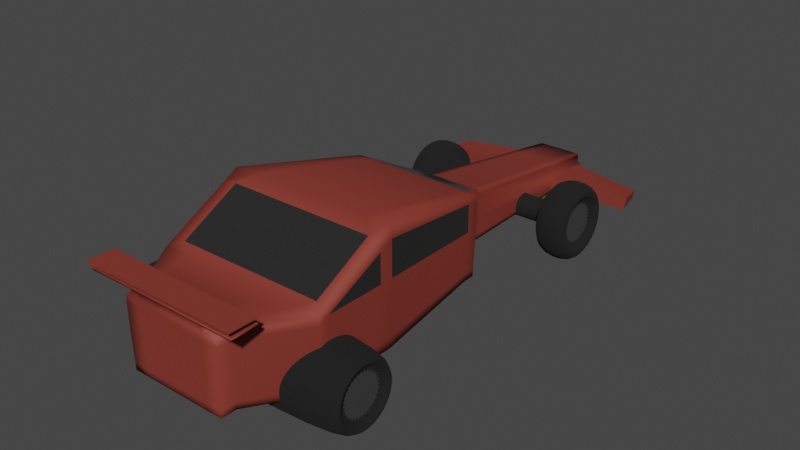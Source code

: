 # Source: racecar.blend  (saved by Blender 3.6.11; exported with 4.5.12 LTS)
import bpy
from mathutils import Matrix  # noqa: F401  (used for matrix-valued properties, if any)

bpy.ops.wm.read_factory_settings(use_empty=True)
scene = bpy.context.scene
scene.name = 'Scene'

# ---- collections
col_collection = bpy.data.collections.new('Collection'); scene.collection.children.link(col_collection)

# ---- materials (node trees are filled in below, after node groups)
mat_material = bpy.data.materials.new('Material')
mat_material.alpha_threshold = 0.0
mat_material.use_transparent_shadow = False
mat_material.roughness = 0.5
mat_material.line_color = (0.0, 0.0, 0.0, 1.0)
mat_material_001 = bpy.data.materials.new('Material.001')
mat_material_001.use_transparent_shadow = False
mat_material_002 = bpy.data.materials.new('Material.002')
mat_material_002.use_transparent_shadow = False
mat_material_003 = bpy.data.materials.new('Material.003')
mat_material_003.use_transparent_shadow = False

# ---- material node trees
mat_material.use_nodes = True; mat_material.node_tree.nodes.clear()
_N = mat_material.node_tree.nodes; _L = mat_material.node_tree.links
n0 = _N.new('ShaderNodeOutputMaterial'); n0.name = 'Material Output'; n0.location = (300, 300)
n1 = _N.new('ShaderNodeBsdfPrincipled'); n1.name = 'Principled BSDF'; n1.location = (10, 300)
n1.distribution = 'GGX'
n1.subsurface_method = 'RANDOM_WALK_SKIN'
n1.inputs[0].default_value = (0.2714, 0.04178, 0.02812, 1.0)
n1.inputs[1].default_value = 0.1811
n1.inputs[2].default_value = 0.685
n1.inputs[3].default_value = 1.45
n1.inputs[27].default_value = (0.0, 0.0, 0.0, 1.0)
n1.inputs[28].default_value = 1.0
_L.new(n1.outputs[0], n0.inputs[0])
n0.is_active_output = True
mat_material_001.use_nodes = True; mat_material_001.node_tree.nodes.clear()
_N = mat_material_001.node_tree.nodes; _L = mat_material_001.node_tree.links
n0 = _N.new('ShaderNodeBsdfPrincipled'); n0.name = 'Principled BSDF'; n0.location = (10, 300)
n0.distribution = 'GGX'
n0.subsurface_method = 'RANDOM_WALK_SKIN'
n0.inputs[0].default_value = (0.007193, 0.007193, 0.007193, 1.0)
n0.inputs[2].default_value = 1.0
n0.inputs[3].default_value = 1.45
n0.inputs[27].default_value = (0.0, 0.0, 0.0, 1.0)
n0.inputs[28].default_value = 1.0
n1 = _N.new('ShaderNodeOutputMaterial'); n1.name = 'Material Output'; n1.location = (300, 300)
_L.new(n0.outputs[0], n1.inputs[0])
n1.is_active_output = True
mat_material_002.use_nodes = True; mat_material_002.node_tree.nodes.clear()
_N = mat_material_002.node_tree.nodes; _L = mat_material_002.node_tree.links
n0 = _N.new('ShaderNodeBsdfPrincipled'); n0.name = 'Principled BSDF'; n0.location = (10, 300)
n0.distribution = 'GGX'
n0.subsurface_method = 'RANDOM_WALK_SKIN'
n0.inputs[0].default_value = (0.4869, 0.4869, 0.4869, 1.0)
n0.inputs[1].default_value = 1.0
n0.inputs[2].default_value = 0.2559
n0.inputs[3].default_value = 1.45
n0.inputs[27].default_value = (0.0, 0.0, 0.0, 1.0)
n0.inputs[28].default_value = 1.0
n1 = _N.new('ShaderNodeOutputMaterial'); n1.name = 'Material Output'; n1.location = (300, 300)
_L.new(n0.outputs[0], n1.inputs[0])
n1.is_active_output = True
mat_material_003.use_nodes = True; mat_material_003.node_tree.nodes.clear()
_N = mat_material_003.node_tree.nodes; _L = mat_material_003.node_tree.links
n0 = _N.new('ShaderNodeBsdfPrincipled'); n0.name = 'Principled BSDF'; n0.location = (10, 300)
n0.distribution = 'GGX'
n0.subsurface_method = 'RANDOM_WALK_SKIN'
n0.inputs[0].default_value = (0.02365, 0.02365, 0.02365, 1.0)
n0.inputs[2].default_value = 0.09055
n0.inputs[3].default_value = 1.45
n0.inputs[27].default_value = (0.0, 0.0, 0.0, 1.0)
n0.inputs[28].default_value = 1.0
n1 = _N.new('ShaderNodeOutputMaterial'); n1.name = 'Material Output'; n1.location = (300, 300)
_L.new(n0.outputs[0], n1.inputs[0])
n1.is_active_output = True

# ---- world
world_world = bpy.data.worlds.new('World'); scene.world = world_world
world_world.use_nodes = True; world_world.node_tree.nodes.clear()
_N = world_world.node_tree.nodes; _L = world_world.node_tree.links
n0 = _N.new('ShaderNodeOutputWorld'); n0.name = 'World Output'; n0.location = (300, 300)
n1 = _N.new('ShaderNodeBackground'); n1.name = 'Background'; n1.location = (10, 300)
n1.inputs[0].default_value = (0.05088, 0.05088, 0.05088, 1.0)
_L.new(n1.outputs[0], n0.inputs[0])
n0.is_active_output = True
world_world.color = (0.05088, 0.05088, 0.05088)
world_world.use_sun_shadow = False
world_world.sun_shadow_jitter_overblur = 0.0

# ---- meshes
me_cube = bpy.data.meshes.new('Cube')
me_cube.from_pydata([(-0.3697, -2.0, 0.2401), (-0.3806, -2.0, 0.7571), (-0.1677, 2.0, 0.2514), (-0.1726, 2.0, 0.4434), (0.3697, -2.0, 0.2401), (0.3806, -2.0, 0.7571), (0.1677, 2.0, 0.2514), (0.1726, 2.0, 0.4434), (-0.1969, 0.6117, 0.2438), (-0.6293, -1.485, 0.2401), (-0.6479, -1.485, 0.7571), (-0.2027, 0.6117, 0.6447), (0.6293, -1.485, 0.2401), (0.1969, 0.6117, 0.2438), (0.2027, 0.6117, 0.6447), (0.6479, -1.485, 0.7571), (-0.491, 0.07433, 0.2409), (-0.6293, -0.8672, 0.2401), (-0.6479, -0.8672, 1.082), (-0.5055, 0.07434, 0.884), (0.6293, -0.8672, 0.2401), (0.491, 0.07434, 0.2409), (0.5055, 0.07433, 0.884), (0.6479, -0.8672, 1.082), (0.1205, 2.0, 0.2514), (-0.1205, 2.0, 0.2514), (-0.1205, 2.0, 0.4434), (0.1205, 2.0, 0.4434), (-0.2657, -2.0, 0.2401), (0.2657, -2.0, 0.2401), (0.2657, -2.0, 0.7571), (-0.2657, -2.0, 0.7571), (-0.1666, 0.6117, 0.6447), (0.1666, 0.6117, 0.6447), (-0.4523, -1.485, 0.7571), (0.4523, -1.485, 0.7571), (0.1415, 0.6117, 0.2438), (-0.1415, 0.6117, 0.2438), (0.4523, -1.485, 0.2401), (-0.4523, -1.485, 0.2401), (0.3529, 0.07434, 0.2409), (-0.3529, 0.07433, 0.2409), (0.4523, -0.8672, 0.2401), (-0.4523, -0.8672, 0.2401), (-0.4154, 0.07434, 0.884), (0.4154, 0.07434, 0.884), (-0.4523, -0.8672, 1.082), (0.4523, -0.8672, 1.082), (-0.3806, -2.0, 0.4986), (-0.1726, 2.0, 0.3474), (0.1726, 2.0, 0.3474), (0.3806, -2.0, 0.4986), (0.2027, 0.6117, 0.4442), (0.6479, -1.485, 0.4986), (-0.6479, -1.485, 0.4986), (-0.2027, 0.6117, 0.4442), (-0.6479, -0.8672, 0.6611), (-0.5055, 0.07434, 0.5625), (0.5055, 0.07434, 0.5625), (0.6479, -0.8672, 0.6611), (0.2657, -2.0, 0.4986), (-0.2657, -2.0, 0.4986), (-0.1205, 2.0, 0.3474), (0.1205, 2.0, 0.3474), (-0.3806, -2.0, 0.7069), (-0.1726, 2.0, 0.4247), (0.1726, 2.0, 0.4247), (0.3806, -2.0, 0.7069), (0.2027, 0.6117, 0.6057), (0.6479, -1.485, 0.7069), (-0.6479, -1.485, 0.7069), (-0.2027, 0.6117, 0.6057), (-0.6479, -0.8672, 1.0), (-0.5055, 0.07434, 0.8216), (0.5055, 0.07433, 0.8216), (0.6479, -0.8672, 1.0), (0.2657, -2.0, 0.7069), (-0.2657, -2.0, 0.7069), (-0.1205, 2.0, 0.4247), (0.1205, 2.0, 0.4247), (-0.1686, 2.0, 0.27), (0.1686, 2.0, 0.27), (0.3718, -2.0, 0.2903), (0.198, 0.6117, 0.2828), (0.6329, -1.485, 0.2903), (-0.6329, -1.485, 0.2903), (-0.198, 0.6117, 0.2828), (-0.6329, -0.8672, 0.3219), (-0.4938, 0.07433, 0.3034), (0.4938, 0.07434, 0.3034), (0.6329, -0.8672, 0.3219), (0.2657, -2.0, 0.2903), (-0.2657, -2.0, 0.2903), (-0.1205, 2.0, 0.27), (0.1205, 2.0, 0.27), (-0.3718, -2.0, 0.2903), (-0.1829, 1.611, 0.499), (0.1777, 1.611, 0.2494), (-0.1777, 1.611, 0.2494), (0.1829, 1.611, 0.499), (-0.1277, 1.611, 0.2494), (0.1277, 1.611, 0.2494), (0.1343, 1.611, 0.499), (-0.1343, 1.611, 0.499), (0.1829, 1.611, 0.3742), (-0.1829, 1.611, 0.3742), (0.1829, 1.611, 0.4748), (-0.1829, 1.611, 0.4748), (-0.1787, 1.611, 0.2736), (0.1787, 1.611, 0.2736), (-0.3697, -1.888, 0.2401), (0.3806, -1.888, 0.7571), (-0.3806, -1.888, 0.7571), (0.3697, -1.888, 0.2401), (0.2657, -1.888, 0.7571), (-0.2657, -1.888, 0.7571), (-0.2657, -1.888, 0.2401), (0.2657, -1.888, 0.2401), (-0.3806, -1.888, 0.4986), (0.3806, -1.888, 0.4986), (-0.3806, -1.888, 0.7069), (0.3806, -1.888, 0.7069), (0.3718, -1.888, 0.2903), (-0.3718, -1.888, 0.2903), (-0.5055, 0.1613, 0.8566), (0.491, 0.1613, 0.2409), (-0.491, 0.1613, 0.2409), (0.5055, 0.1613, 0.8566), (0.4154, 0.1613, 0.8566), (-0.4154, 0.1613, 0.8566), (-0.3529, 0.1613, 0.2409), (0.3529, 0.1613, 0.2409), (0.5055, 0.1613, 0.5488), (-0.5055, 0.1613, 0.5488), (0.5055, 0.1613, 0.7968), (-0.5055, 0.1613, 0.7968), (-0.4938, 0.1613, 0.3007), (0.4938, 0.1613, 0.3007), (-0.2027, 0.5689, 0.6583), (0.1969, 0.5689, 0.2438), (-0.2027, 0.5689, 0.4511), (-0.2027, 0.5689, 0.6181), (-0.198, 0.5689, 0.2841), (-0.1969, 0.5689, 0.2438), (0.2027, 0.5689, 0.6583), (0.1666, 0.5689, 0.6583), (-0.1666, 0.5689, 0.6583), (-0.1415, 0.5689, 0.2438), (0.1415, 0.5689, 0.2438), (0.2027, 0.5689, 0.4511), (0.2027, 0.5689, 0.6181), (0.198, 0.5689, 0.2841), (-0.6293, -0.9682, 0.2401), (0.6479, -0.9682, 1.029), (-0.6479, -0.9682, 1.029), (0.6293, -0.9682, 0.2401), (-0.4523, -0.9682, 0.2401), (0.4523, -0.9682, 0.2401), (0.5565, -0.9682, 1.029), (-0.5565, -0.9682, 1.029), (-0.6479, -0.9682, 0.6345), (0.6479, -0.9682, 0.6345), (-0.6479, -0.9682, 0.9523), (0.6479, -0.9682, 0.9523), (0.6329, -0.9682, 0.3167), (-0.6329, -0.9682, 0.3167), (-0.6293, -1.411, 0.2401), (0.6479, -1.411, 0.7957), (-0.4523, -1.411, 0.2401), (0.4523, -1.411, 0.2401), (0.5565, -1.411, 0.7957), (-0.5565, -1.411, 0.7957), (0.6479, -1.411, 0.5179), (0.6479, -1.411, 0.7418), (0.6329, -1.411, 0.294), (-0.6479, -1.411, 0.7957), (0.6293, -1.411, 0.2401), (-0.6479, -1.411, 0.5179), (-0.6479, -1.411, 0.7418), (-0.6329, -1.411, 0.294), (-0.5055, 0.1613, 0.6139), (-0.6479, -0.8672, 0.7372), (-0.6479, -0.9682, 0.738), (-0.5055, 0.07434, 0.6145), (0.6479, -0.8672, 0.7372), (0.5055, 0.07433, 0.6145), (0.6479, -0.9682, 0.738), (0.5055, 0.1613, 0.6139), (-0.8126, 1.656, 0.3742), (-0.7669, 1.869, 0.3474), (-0.7491, 1.869, 0.27), (0.7669, 1.869, 0.3474), (0.7491, 1.869, 0.27), (-0.7938, 1.656, 0.2736), (0.8126, 1.656, 0.3742), (0.7938, 1.656, 0.2736), (-0.1205, 2.054, 0.3474), (0.1205, 2.054, 0.3474), (-0.1726, 2.054, 0.3474), (0.1726, 2.054, 0.3474), (-0.1686, 2.054, 0.27), (0.1686, 2.054, 0.27), (-0.1205, 2.054, 0.27), (0.1205, 2.054, 0.27), (0.2657, -2.0, 0.8474), (-0.2657, -2.0, 0.8474), (0.2657, -1.888, 0.8474), (-0.2657, -1.888, 0.8474), (0.5823, -2.064, 0.8705), (-0.5823, -2.064, 0.8705), (0.5823, -1.869, 0.8705), (-0.5823, -1.869, 0.8705), (0.5823, -2.064, 0.8825), (-0.5823, -2.064, 0.8825), (0.5823, -1.869, 0.8825), (-0.5823, -1.869, 0.8825), (0.272, -2.012, 0.8825), (-0.272, -2.012, 0.8825), (0.272, -1.921, 0.8825), (-0.272, -1.921, 0.8825), (0.5945, -2.089, 0.9252), (-0.5945, -2.089, 0.9252), (0.5945, -1.89, 0.9252), (-0.5945, -1.89, 0.9252), (0.5945, -2.089, 0.9328), (-0.5945, -2.089, 0.9328), (0.5945, -1.89, 0.9328), (-0.5945, -1.89, 0.9328)], [], [(107, 96, 3, 65), (79, 27, 7, 66), (121, 111, 5, 67), (77, 31, 1, 64), (117, 113, 4, 29), (115, 112, 1, 31), (103, 96, 11, 32), (171, 175, 10, 34), (101, 97, 13, 36), (169, 176, 12, 38), (106, 99, 14, 68), (173, 167, 15, 69), (120, 112, 10, 70), (141, 138, 11, 71), (162, 154, 18, 72), (72, 18, 19, 73), (134, 127, 22, 74), (74, 22, 23, 75), (131, 125, 21, 40), (40, 21, 20, 42), (129, 124, 19, 44), (44, 19, 18, 46), (22, 45, 47, 23), (45, 44, 46, 47), (127, 128, 45, 22), (128, 129, 44, 45), (16, 41, 43, 17), (41, 40, 42, 43), (126, 130, 41, 16), (130, 131, 40, 41), (166, 168, 39, 9), (168, 169, 38, 39), (98, 100, 37, 8), (100, 101, 36, 37), (167, 170, 35, 15), (170, 171, 34, 35), (99, 102, 33, 14), (102, 103, 32, 33), (111, 114, 30, 5), (31, 30, 204, 205), (110, 116, 28, 0), (116, 117, 29, 28), (67, 5, 30, 76), (76, 30, 31, 77), (65, 3, 26, 78), (78, 26, 27, 79), (62, 63, 197, 196), (94, 93, 202, 203), (91, 60, 61, 92), (82, 51, 60, 91), (89, 58, 59, 90), (137, 132, 58, 89), (87, 56, 57, 88), (165, 160, 56, 87), (142, 140, 55, 86), (123, 118, 54, 85), (174, 172, 53, 84), (109, 104, 52, 83), (92, 61, 48, 95), (122, 119, 51, 82), (80, 49, 198, 200), (81, 50, 191, 192), (62, 78, 79, 63), (49, 65, 78, 62), (60, 76, 77, 61), (51, 67, 76, 60), (58, 185, 184, 59), (132, 187, 185, 58), (56, 181, 183, 57), (160, 182, 181, 56), (140, 141, 71, 55), (118, 120, 70, 54), (172, 173, 69, 53), (104, 106, 68, 52), (61, 77, 64, 48), (119, 121, 67, 51), (63, 79, 66, 50), (105, 107, 65, 49), (98, 108, 80, 2), (24, 94, 81, 6), (113, 122, 82, 4), (28, 92, 95, 0), (97, 109, 83, 13), (176, 174, 84, 12), (110, 123, 85, 9), (143, 142, 86, 8), (152, 165, 87, 17), (17, 87, 88, 16), (125, 137, 89, 21), (21, 89, 90, 20), (4, 82, 91, 29), (29, 91, 92, 28), (2, 80, 93, 25), (25, 93, 94, 24), (6, 81, 109, 97), (8, 86, 108, 98), (55, 71, 107, 105), (50, 66, 106, 104), (86, 55, 105, 108), (109, 81, 192, 195), (27, 26, 103, 102), (7, 27, 102, 99), (25, 24, 101, 100), (2, 25, 100, 98), (66, 7, 99, 106), (24, 6, 97, 101), (26, 3, 96, 103), (71, 11, 96, 107), (0, 95, 123, 110), (12, 84, 122, 113), (53, 69, 121, 119), (48, 64, 120, 118), (84, 53, 119, 122), (95, 48, 118, 123), (39, 38, 117, 116), (9, 39, 116, 110), (35, 34, 115, 114), (15, 35, 114, 111), (64, 1, 112, 120), (34, 10, 112, 115), (38, 12, 113, 117), (69, 15, 111, 121), (139, 151, 137, 125), (16, 88, 136, 126), (57, 183, 180, 133), (149, 150, 187, 132), (88, 57, 133, 136), (151, 149, 132, 137), (147, 148, 131, 130), (143, 147, 130, 126), (145, 146, 129, 128), (144, 145, 128, 127), (146, 138, 124, 129), (148, 139, 125, 131), (150, 144, 127, 134), (73, 19, 124, 135), (68, 14, 144, 150), (36, 13, 139, 148), (32, 11, 138, 146), (14, 33, 145, 144), (33, 32, 146, 145), (8, 37, 147, 143), (37, 36, 148, 147), (83, 52, 149, 151), (52, 68, 150, 149), (13, 83, 151, 139), (126, 136, 142, 143), (133, 180, 141, 140), (136, 133, 140, 142), (135, 124, 138, 141), (166, 179, 165, 152), (20, 90, 164, 155), (59, 184, 186, 161), (177, 178, 182, 160), (90, 59, 161, 164), (179, 177, 160, 165), (47, 46, 159, 158), (23, 47, 158, 153), (43, 42, 157, 156), (17, 43, 156, 152), (178, 175, 154, 162), (75, 23, 153, 163), (42, 20, 155, 157), (46, 18, 154, 159), (70, 10, 175, 178), (85, 54, 177, 179), (54, 70, 178, 177), (9, 85, 179, 166), (155, 164, 174, 176), (161, 186, 173, 172), (164, 161, 172, 174), (158, 159, 171, 170), (153, 158, 170, 167), (156, 157, 169, 168), (152, 156, 168, 166), (163, 153, 167, 173), (157, 155, 176, 169), (159, 154, 175, 171), (183, 181, 72, 73), (182, 178, 162), (141, 180, 135), (181, 182, 162, 72), (180, 183, 73, 135), (186, 184, 75, 163), (187, 150, 134), (173, 186, 163), (185, 187, 134, 74), (184, 185, 74, 75), (193, 188, 189, 190), (192, 191, 194, 195), (108, 105, 188, 193), (105, 49, 189, 188), (49, 80, 190, 189), (104, 109, 195, 194), (50, 104, 194, 191), (80, 108, 193, 190), (202, 196, 197, 203), (200, 198, 196, 202), (203, 197, 199, 201), (50, 81, 201, 199), (63, 50, 199, 197), (93, 80, 200, 202), (49, 62, 196, 198), (81, 94, 203, 201), (206, 207, 211, 210), (30, 114, 206, 204), (114, 115, 207, 206), (115, 31, 205, 207), (211, 209, 213, 215), (204, 206, 210, 208), (207, 205, 209, 211), (205, 204, 208, 209), (215, 213, 217, 219), (209, 208, 212, 213), (210, 211, 215, 214), (208, 210, 214, 212), (218, 219, 223, 222), (213, 212, 216, 217), (214, 215, 219, 218), (212, 214, 218, 216), (222, 223, 227, 226), (216, 218, 222, 220), (219, 217, 221, 223), (217, 216, 220, 221), (226, 227, 225, 224), (220, 222, 226, 224), (223, 221, 225, 227), (221, 220, 224, 225)])
me_cube.polygons.foreach_set('use_smooth', [1, 1, 1, 1, 1, 1, 1, 1, 1, 1, 1, 1, 1, 1, 1, 1, 1, 1, 1, 1, 1, 1, 1, 1, 1, 1, 1, 1, 1, 1, 1, 1, 1, 1, 1, 1, 1, 1, 1, 1, 1, 1, 1, 1, 1, 1, 1, 1, 1, 1, 1, 1, 1, 1, 1, 1, 1, 1, 1, 1, 0, 0, 1, 1, 1, 1, 1, 1, 1, 1, 1, 1, 1, 1, 1, 1, 1, 1, 1, 1, 1, 1, 1, 1, 1, 1, 1, 1, 1, 1, 1, 1, 1, 1, 1, 1, 1, 1, 1, 0, 1, 1, 1, 1, 1, 1, 1, 1, 1, 1, 1, 1, 1, 1, 1, 1, 1, 1, 1, 1, 1, 1, 1, 1, 1, 1, 1, 1, 1, 1, 1, 1, 1, 1, 1, 1, 1, 1, 1, 1, 1, 1, 1, 1, 1, 1, 1, 1, 1, 1, 1, 1, 1, 1, 1, 1, 1, 1, 1, 1, 1, 1, 1, 1, 1, 1, 1, 1, 1, 1, 1, 1, 1, 1, 1, 1, 1, 1, 1, 1, 1, 1, 1, 1, 1, 1, 1, 1, 0, 0, 0, 0, 0, 0, 0, 0, 1, 1, 1, 0, 1, 1, 1, 1, 1, 1, 1, 1, 1, 1, 1, 1, 0, 1, 1, 1, 0, 0, 0, 0, 0, 0, 0, 0, 0, 0, 0, 0])
me_cube.polygons.foreach_set('material_index', [0, 0, 0, 0, 0, 0, 0, 0, 0, 0, 0, 0, 0, 0, 0, 0, 0, 0, 0, 0, 0, 0, 0, 0, 0, 0, 0, 0, 0, 0, 0, 0, 0, 0, 0, 0, 0, 0, 0, 0, 0, 0, 0, 0, 0, 0, 0, 0, 0, 0, 0, 0, 0, 0, 0, 0, 0, 0, 0, 0, 0, 0, 0, 0, 0, 0, 0, 0, 0, 0, 0, 0, 0, 0, 0, 0, 0, 0, 0, 0, 0, 0, 0, 0, 0, 0, 0, 0, 0, 0, 0, 0, 0, 0, 0, 0, 0, 0, 0, 0, 0, 0, 0, 0, 0, 0, 0, 0, 0, 0, 0, 0, 0, 0, 0, 0, 0, 0, 0, 0, 0, 0, 0, 0, 0, 0, 0, 0, 0, 0, 3, 0, 0, 0, 0, 0, 0, 0, 0, 0, 0, 0, 0, 0, 0, 0, 0, 0, 0, 0, 0, 0, 0, 0, 0, 0, 0, 0, 0, 0, 0, 0, 0, 0, 0, 0, 0, 0, 0, 0, 0, 3, 0, 0, 0, 0, 0, 0, 3, 3, 3, 0, 0, 0, 3, 3, 0, 3, 0, 0, 0, 0, 0, 0, 0, 0, 0, 0, 0, 0, 0, 0, 0, 0, 0, 0, 0, 0, 0, 0, 0, 0, 0, 0, 0, 0, 0, 0, 0, 0, 0, 0, 0, 0, 0, 0, 0, 0])
_uv = me_cube.uv_layers.new(name='UVMap')
_uv.uv.foreach_set('vector', [0.5767, 0.2215, 0.5983, 0.2215, 0.5845, 0.25, 0.5641, 0.25, 0.5641, 0.4167, 0.5845, 0.4167, 0.5845, 0.5, 0.5641, 0.5, 0.6007, 0.7353, 0.625, 0.7353, 0.625, 0.75, 0.6007, 0.75, 0.6007, 0.9167, 0.625, 0.9167, 0.625, 1.0, 0.6007, 1.0, 0.2917, 0.7353, 0.375, 0.7353, 0.375, 0.75, 0.2917, 0.75, 0.7917, 0.7353, 0.875, 0.7353, 0.875, 0.75, 0.7917, 0.75, 0.7828, 0.5285, 0.875, 0.5285, 0.875, 0.5833, 0.7917, 0.5833, 0.7917, 0.6771, 0.875, 0.6771, 0.875, 0.6822, 0.7917, 0.6822, 0.2917, 0.5285, 0.375, 0.5285, 0.375, 0.5833, 0.2917, 0.5833, 0.2917, 0.6771, 0.375, 0.6771, 0.375, 0.6822, 0.2917, 0.6822, 0.5767, 0.5285, 0.5983, 0.5285, 0.625, 0.5833, 0.6007, 0.5833, 0.6007, 0.6771, 0.625, 0.6771, 0.625, 0.6822, 0.6007, 0.6822, 0.6007, 0.01475, 0.625, 0.01475, 0.625, 0.06777, 0.6007, 0.06777, 0.6007, 0.1646, 0.625, 0.1646, 0.625, 0.1667, 0.6007, 0.1667, 0.6007, 0.104, 0.625, 0.104, 0.625, 0.1111, 0.6007, 0.1111, 0.6007, 0.1111, 0.625, 0.1111, 0.625, 0.1292, 0.6007, 0.1292, 0.6007, 0.6166, 0.625, 0.6166, 0.625, 0.6208, 0.6007, 0.6208, 0.6007, 0.6208, 0.625, 0.6208, 0.625, 0.6389, 0.6007, 0.6389, 0.2917, 0.6166, 0.375, 0.6166, 0.375, 0.6208, 0.2917, 0.6208, 0.2917, 0.6208, 0.375, 0.6208, 0.375, 0.6389, 0.2917, 0.6389, 0.7917, 0.6166, 0.875, 0.6166, 0.875, 0.6208, 0.7917, 0.6208, 0.7917, 0.6208, 0.875, 0.6208, 0.875, 0.6389, 0.7917, 0.6389, 0.625, 0.6208, 0.7083, 0.6208, 0.7083, 0.6389, 0.625, 0.6389, 0.7083, 0.6208, 0.7917, 0.6208, 0.7917, 0.6389, 0.7083, 0.6389, 0.625, 0.6166, 0.7083, 0.6166, 0.7083, 0.6208, 0.625, 0.6208, 0.7083, 0.6166, 0.7917, 0.6166, 0.7917, 0.6208, 0.7083, 0.6208, 0.125, 0.6208, 0.2083, 0.6208, 0.2083, 0.6389, 0.125, 0.6389, 0.2083, 0.6208, 0.2917, 0.6208, 0.2917, 0.6389, 0.2083, 0.6389, 0.125, 0.6166, 0.2083, 0.6166, 0.2083, 0.6208, 0.125, 0.6208, 0.2083, 0.6166, 0.2917, 0.6166, 0.2917, 0.6208, 0.2083, 0.6208, 0.125, 0.6771, 0.2083, 0.6771, 0.2083, 0.6822, 0.125, 0.6822, 0.2083, 0.6771, 0.2917, 0.6771, 0.2917, 0.6822, 0.2083, 0.6822, 0.125, 0.5285, 0.2083, 0.5285, 0.2083, 0.5833, 0.125, 0.5833, 0.2083, 0.5285, 0.2917, 0.5285, 0.2917, 0.5833, 0.2083, 0.5833, 0.625, 0.6771, 0.7083, 0.6771, 0.7083, 0.6822, 0.625, 0.6822, 0.7083, 0.6771, 0.7917, 0.6771, 0.7917, 0.6822, 0.7083, 0.6822, 0.5983, 0.5285, 0.6906, 0.5285, 0.7083, 0.5833, 0.625, 0.5833, 0.6906, 0.5285, 0.7828, 0.5285, 0.7917, 0.5833, 0.7083, 0.5833, 0.625, 0.7353, 0.7083, 0.7353, 0.7083, 0.75, 0.625, 0.75, 0.625, 0.9167, 0.625, 0.8333, 0.625, 0.8333, 0.625, 0.9167, 0.125, 0.7353, 0.2083, 0.7353, 0.2083, 0.75, 0.125, 0.75, 0.2083, 0.7353, 0.2917, 0.7353, 0.2917, 0.75, 0.2083, 0.75, 0.6007, 0.75, 0.625, 0.75, 0.625, 0.8333, 0.6007, 0.8333, 0.6007, 0.8333, 0.625, 0.8333, 0.625, 0.9167, 0.6007, 0.9167, 0.5641, 0.25, 0.5845, 0.25, 0.5845, 0.3333, 0.5641, 0.3333, 0.5641, 0.3333, 0.5845, 0.3333, 0.5845, 0.4167, 0.5641, 0.4167, 0.4797, 0.3333, 0.4797, 0.4167, 0.4797, 0.4167, 0.4797, 0.3333, 0.3953, 0.4167, 0.3953, 0.3333, 0.3953, 0.3333, 0.3953, 0.4167, 0.3993, 0.8333, 0.5, 0.8333, 0.5, 0.9167, 0.3993, 0.9167, 0.3993, 0.75, 0.5, 0.75, 0.5, 0.8333, 0.3993, 0.8333, 0.3993, 0.6208, 0.5, 0.6208, 0.5, 0.6389, 0.3993, 0.6389, 0.3993, 0.6166, 0.5, 0.6166, 0.5, 0.6208, 0.3993, 0.6208, 0.3993, 0.1111, 0.5, 0.1111, 0.5, 0.1292, 0.3993, 0.1292, 0.3993, 0.104, 0.5, 0.104, 0.5, 0.1111, 0.3993, 0.1111, 0.3993, 0.1646, 0.5, 0.1646, 0.5, 0.1667, 0.3993, 0.1667, 0.3993, 0.01475, 0.5, 0.01475, 0.5, 0.06777, 0.3993, 0.06777, 0.3993, 0.6771, 0.5, 0.6771, 0.5, 0.6822, 0.3993, 0.6822, 0.3967, 0.5285, 0.4867, 0.5285, 0.5, 0.5833, 0.3993, 0.5833, 0.3993, 0.9167, 0.5, 0.9167, 0.5, 1.0, 0.3993, 1.0, 0.3993, 0.7353, 0.5, 0.7353, 0.5, 0.75, 0.3993, 0.75, 0.3953, 0.25, 0.4797, 0.25, 0.4797, 0.25, 0.3953, 0.25, 0.3953, 0.5, 0.4797, 0.5, 0.4797, 0.5, 0.3953, 0.5, 0.4797, 0.3333, 0.5641, 0.3333, 0.5641, 0.4167, 0.4797, 0.4167, 0.4797, 0.25, 0.5641, 0.25, 0.5641, 0.3333, 0.4797, 0.3333, 0.5, 0.8333, 0.6007, 0.8333, 0.6007, 0.9167, 0.5, 0.9167, 0.5, 0.75, 0.6007, 0.75, 0.6007, 0.8333, 0.5, 0.8333, 0.5, 0.6208, 0.5202, 0.6208, 0.5226, 0.6389, 0.5, 0.6389, 0.5, 0.6166, 0.5265, 0.6166, 0.5202, 0.6208, 0.5, 0.6208, 0.5, 0.1111, 0.5226, 0.1111, 0.5202, 0.1292, 0.5, 0.1292, 0.5, 0.104, 0.5328, 0.104, 0.5226, 0.1111, 0.5, 0.1111, 0.5, 0.1646, 0.6007, 0.1646, 0.6007, 0.1667, 0.5, 0.1667, 0.5, 0.01475, 0.6007, 0.01475, 0.6007, 0.06777, 0.5, 0.06777, 0.5, 0.6771, 0.6007, 0.6771, 0.6007, 0.6822, 0.5, 0.6822, 0.4867, 0.5285, 0.5767, 0.5285, 0.6007, 0.5833, 0.5, 0.5833, 0.5, 0.9167, 0.6007, 0.9167, 0.6007, 1.0, 0.5, 1.0, 0.5, 0.7353, 0.6007, 0.7353, 0.6007, 0.75, 0.5, 0.75, 0.4797, 0.4167, 0.5641, 0.4167, 0.5641, 0.5, 0.4797, 0.5, 0.4867, 0.2215, 0.5767, 0.2215, 0.5641, 0.25, 0.4797, 0.25, 0.375, 0.2215, 0.3967, 0.2215, 0.3953, 0.25, 0.375, 0.25, 0.375, 0.4167, 0.3953, 0.4167, 0.3953, 0.5, 0.375, 0.5, 0.375, 0.7353, 0.3993, 0.7353, 0.3993, 0.75, 0.375, 0.75, 0.375, 0.9167, 0.3993, 0.9167, 0.3993, 1.0, 0.375, 1.0, 0.375, 0.5285, 0.3967, 0.5285, 0.3993, 0.5833, 0.375, 0.5833, 0.375, 0.6771, 0.3993, 0.6771, 0.3993, 0.6822, 0.375, 0.6822, 0.375, 0.01475, 0.3993, 0.01475, 0.3993, 0.06777, 0.375, 0.06777, 0.375, 0.1646, 0.3993, 0.1646, 0.3993, 0.1667, 0.375, 0.1667, 0.375, 0.104, 0.3993, 0.104, 0.3993, 0.1111, 0.375, 0.1111, 0.375, 0.1111, 0.3993, 0.1111, 0.3993, 0.1292, 0.375, 0.1292, 0.375, 0.6166, 0.3993, 0.6166, 0.3993, 0.6208, 0.375, 0.6208, 0.375, 0.6208, 0.3993, 0.6208, 0.3993, 0.6389, 0.375, 0.6389, 0.375, 0.75, 0.3993, 0.75, 0.3993, 0.8333, 0.375, 0.8333, 0.375, 0.8333, 0.3993, 0.8333, 0.3993, 0.9167, 0.375, 0.9167, 0.375, 0.25, 0.3953, 0.25, 0.3953, 0.3333, 0.375, 0.3333, 0.375, 0.3333, 0.3953, 0.3333, 0.3953, 0.4167, 0.375, 0.4167, 0.375, 0.5, 0.3953, 0.5, 0.3967, 0.5285, 0.375, 0.5285, 0.375, 0.1667, 0.3993, 0.1667, 0.3967, 0.2215, 0.375, 0.2215, 0.5, 0.1667, 0.6007, 0.1667, 0.5767, 0.2215, 0.4867, 0.2215, 0.4797, 0.5, 0.5641, 0.5, 0.5767, 0.5285, 0.4867, 0.5285, 0.3993, 0.1667, 0.5, 0.1667, 0.4867, 0.2215, 0.3967, 0.2215, 0.3967, 0.5285, 0.3953, 0.5, 0.3953, 0.5, 0.3967, 0.5285, 0.6813, 0.5, 0.7782, 0.5, 0.7828, 0.5285, 0.6906, 0.5285, 0.5845, 0.5, 0.6813, 0.5, 0.6906, 0.5285, 0.5983, 0.5285, 0.2083, 0.5, 0.2917, 0.5, 0.2917, 0.5285, 0.2083, 0.5285, 0.125, 0.5, 0.2083, 0.5, 0.2083, 0.5285, 0.125, 0.5285, 0.5641, 0.5, 0.5845, 0.5, 0.5983, 0.5285, 0.5767, 0.5285, 0.2917, 0.5, 0.375, 0.5, 0.375, 0.5285, 0.2917, 0.5285, 0.7782, 0.5, 0.875, 0.5, 0.875, 0.5285, 0.7828, 0.5285, 0.6007, 0.1667, 0.625, 0.1667, 0.5983, 0.2215, 0.5767, 0.2215, 0.375, 0.0, 0.3993, 0.0, 0.3993, 0.01475, 0.375, 0.01475, 0.375, 0.6822, 0.3993, 0.6822, 0.3993, 0.7353, 0.375, 0.7353, 0.5, 0.6822, 0.6007, 0.6822, 0.6007, 0.7353, 0.5, 0.7353, 0.5, 0.0, 0.6007, 0.0, 0.6007, 0.01475, 0.5, 0.01475, 0.3993, 0.6822, 0.5, 0.6822, 0.5, 0.7353, 0.3993, 0.7353, 0.3993, 0.0, 0.5, 0.0, 0.5, 0.01475, 0.3993, 0.01475, 0.2083, 0.6822, 0.2917, 0.6822, 0.2917, 0.7353, 0.2083, 0.7353, 0.125, 0.6822, 0.2083, 0.6822, 0.2083, 0.7353, 0.125, 0.7353, 0.7083, 0.6822, 0.7917, 0.6822, 0.7917, 0.7353, 0.7083, 0.7353, 0.625, 0.6822, 0.7083, 0.6822, 0.7083, 0.7353, 0.625, 0.7353, 0.6007, 0.0, 0.625, 0.0, 0.625, 0.01475, 0.6007, 0.01475, 0.7917, 0.6822, 0.875, 0.6822, 0.875, 0.7353, 0.7917, 0.7353, 0.2917, 0.6822, 0.375, 0.6822, 0.375, 0.7353, 0.2917, 0.7353, 0.6007, 0.6822, 0.625, 0.6822, 0.625, 0.7353, 0.6007, 0.7353, 0.375, 0.5854, 0.3993, 0.5854, 0.3993, 0.6166, 0.375, 0.6166, 0.375, 0.1292, 0.3993, 0.1292, 0.3993, 0.1334, 0.375, 0.1334, 0.5, 0.1292, 0.5202, 0.1292, 0.5265, 0.1334, 0.5, 0.1334, 0.5, 0.5854, 0.6007, 0.5854, 0.5265, 0.6166, 0.5, 0.6166, 0.3993, 0.1292, 0.5, 0.1292, 0.5, 0.1334, 0.3993, 0.1334, 0.3993, 0.5854, 0.5, 0.5854, 0.5, 0.6166, 0.3993, 0.6166, 0.2083, 0.5854, 0.2917, 0.5854, 0.2917, 0.6166, 0.2083, 0.6166, 0.125, 0.5854, 0.2083, 0.5854, 0.2083, 0.6166, 0.125, 0.6166, 0.7083, 0.5854, 0.7917, 0.5854, 0.7917, 0.6166, 0.7083, 0.6166, 0.625, 0.5854, 0.7083, 0.5854, 0.7083, 0.6166, 0.625, 0.6166, 0.7917, 0.5854, 0.875, 0.5854, 0.875, 0.6166, 0.7917, 0.6166, 0.2917, 0.5854, 0.375, 0.5854, 0.375, 0.6166, 0.2917, 0.6166, 0.6007, 0.5854, 0.625, 0.5854, 0.625, 0.6166, 0.6007, 0.6166, 0.6007, 0.1292, 0.625, 0.1292, 0.625, 0.1334, 0.6007, 0.1334, 0.6007, 0.5833, 0.625, 0.5833, 0.625, 0.5854, 0.6007, 0.5854, 0.2917, 0.5833, 0.375, 0.5833, 0.375, 0.5854, 0.2917, 0.5854, 0.7917, 0.5833, 0.875, 0.5833, 0.875, 0.5854, 0.7917, 0.5854, 0.625, 0.5833, 0.7083, 0.5833, 0.7083, 0.5854, 0.625, 0.5854, 0.7083, 0.5833, 0.7917, 0.5833, 0.7917, 0.5854, 0.7083, 0.5854, 0.125, 0.5833, 0.2083, 0.5833, 0.2083, 0.5854, 0.125, 0.5854, 0.2083, 0.5833, 0.2917, 0.5833, 0.2917, 0.5854, 0.2083, 0.5854, 0.3993, 0.5833, 0.5, 0.5833, 0.5, 0.5854, 0.3993, 0.5854, 0.5, 0.5833, 0.6007, 0.5833, 0.6007, 0.5854, 0.5, 0.5854, 0.375, 0.5833, 0.3993, 0.5833, 0.3993, 0.5854, 0.375, 0.5854, 0.375, 0.1334, 0.3993, 0.1334, 0.3993, 0.1646, 0.375, 0.1646, 0.5, 0.1334, 0.5265, 0.1334, 0.6007, 0.1646, 0.5, 0.1646, 0.3993, 0.1334, 0.5, 0.1334, 0.5, 0.1646, 0.3993, 0.1646, 0.6007, 0.1334, 0.625, 0.1334, 0.625, 0.1646, 0.6007, 0.1646, 0.375, 0.07292, 0.3993, 0.07292, 0.3993, 0.104, 0.375, 0.104, 0.375, 0.6389, 0.3993, 0.6389, 0.3993, 0.646, 0.375, 0.646, 0.5, 0.6389, 0.5226, 0.6389, 0.5328, 0.646, 0.5, 0.646, 0.5, 0.07292, 0.6007, 0.07292, 0.5328, 0.104, 0.5, 0.104, 0.3993, 0.6389, 0.5, 0.6389, 0.5, 0.646, 0.3993, 0.646, 0.3993, 0.07292, 0.5, 0.07292, 0.5, 0.104, 0.3993, 0.104, 0.7083, 0.6389, 0.7917, 0.6389, 0.7917, 0.646, 0.7083, 0.646, 0.625, 0.6389, 0.7083, 0.6389, 0.7083, 0.646, 0.625, 0.646, 0.2083, 0.6389, 0.2917, 0.6389, 0.2917, 0.646, 0.2083, 0.646, 0.125, 0.6389, 0.2083, 0.6389, 0.2083, 0.646, 0.125, 0.646, 0.6007, 0.07292, 0.625, 0.07292, 0.625, 0.104, 0.6007, 0.104, 0.6007, 0.6389, 0.625, 0.6389, 0.625, 0.646, 0.6007, 0.646, 0.2917, 0.6389, 0.375, 0.6389, 0.375, 0.646, 0.2917, 0.646, 0.7917, 0.6389, 0.875, 0.6389, 0.875, 0.646, 0.7917, 0.646, 0.6007, 0.06777, 0.625, 0.06777, 0.625, 0.07292, 0.6007, 0.07292, 0.3993, 0.06777, 0.5, 0.06777, 0.5, 0.07292, 0.3993, 0.07292, 0.5, 0.06777, 0.6007, 0.06777, 0.6007, 0.07292, 0.5, 0.07292, 0.375, 0.06777, 0.3993, 0.06777, 0.3993, 0.07292, 0.375, 0.07292, 0.375, 0.646, 0.3993, 0.646, 0.3993, 0.6771, 0.375, 0.6771, 0.5, 0.646, 0.5328, 0.646, 0.6007, 0.6771, 0.5, 0.6771, 0.3993, 0.646, 0.5, 0.646, 0.5, 0.6771, 0.3993, 0.6771, 0.7083, 0.646, 0.7917, 0.646, 0.7917, 0.6771, 0.7083, 0.6771, 0.625, 0.646, 0.7083, 0.646, 0.7083, 0.6771, 0.625, 0.6771, 0.2083, 0.646, 0.2917, 0.646, 0.2917, 0.6771, 0.2083, 0.6771, 0.125, 0.646, 0.2083, 0.646, 0.2083, 0.6771, 0.125, 0.6771, 0.6007, 0.646, 0.625, 0.646, 0.625, 0.6771, 0.6007, 0.6771, 0.2917, 0.646, 0.375, 0.646, 0.375, 0.6771, 0.2917, 0.6771, 0.7917, 0.646, 0.875, 0.646, 0.875, 0.6771, 0.7917, 0.6771, 0.5202, 0.1292, 0.5226, 0.1111, 0.6007, 0.1111, 0.6007, 0.1292, 0.5328, 0.104, 0.6007, 0.07292, 0.6007, 0.104, 0.6007, 0.1646, 0.5265, 0.1334, 0.6007, 0.1334, 0.5226, 0.1111, 0.5328, 0.104, 0.6007, 0.104, 0.6007, 0.1111, 0.5265, 0.1334, 0.5202, 0.1292, 0.6007, 0.1292, 0.6007, 0.1334, 0.5328, 0.646, 0.5226, 0.6389, 0.6007, 0.6389, 0.6007, 0.646, 0.5265, 0.6166, 0.6007, 0.5854, 0.6007, 0.6166, 0.6007, 0.6771, 0.5328, 0.646, 0.6007, 0.646, 0.5202, 0.6208, 0.5265, 0.6166, 0.6007, 0.6166, 0.6007, 0.6208, 0.5226, 0.6389, 0.5202, 0.6208, 0.6007, 0.6208, 0.6007, 0.6389, 0.3967, 0.2215, 0.4867, 0.2215, 0.4797, 0.25, 0.3953, 0.25, 0.3953, 0.5, 0.4797, 0.5, 0.4867, 0.5285, 0.3967, 0.5285, 0.3967, 0.2215, 0.4867, 0.2215, 0.4867, 0.2215, 0.3967, 0.2215, 0.4867, 0.2215, 0.4797, 0.25, 0.4797, 0.25, 0.4867, 0.2215, 0.4797, 0.25, 0.3953, 0.25, 0.3953, 0.25, 0.4797, 0.25, 0.4867, 0.5285, 0.3967, 0.5285, 0.3967, 0.5285, 0.4867, 0.5285, 0.4797, 0.5, 0.4867, 0.5285, 0.4867, 0.5285, 0.4797, 0.5, 0.3953, 0.25, 0.3967, 0.2215, 0.3967, 0.2215, 0.3953, 0.25, 0.3953, 0.3333, 0.4797, 0.3333, 0.4797, 0.4167, 0.3953, 0.4167, 0.3953, 0.25, 0.4797, 0.25, 0.4797, 0.3333, 0.3953, 0.3333, 0.3953, 0.4167, 0.4797, 0.4167, 0.4797, 0.5, 0.3953, 0.5, 0.4797, 0.5, 0.3953, 0.5, 0.3953, 0.5, 0.4797, 0.5, 0.4797, 0.4167, 0.4797, 0.5, 0.4797, 0.5, 0.4797, 0.4167, 0.3953, 0.3333, 0.3953, 0.25, 0.3953, 0.25, 0.3953, 0.3333, 0.4797, 0.25, 0.4797, 0.3333, 0.4797, 0.3333, 0.4797, 0.25, 0.3953, 0.5, 0.3953, 0.4167, 0.3953, 0.4167, 0.3953, 0.5, 0.7083, 0.7353, 0.7917, 0.7353, 0.7917, 0.7353, 0.7083, 0.7353, 0.7083, 0.75, 0.7083, 0.7353, 0.7083, 0.7353, 0.7083, 0.75, 0.7083, 0.7353, 0.7917, 0.7353, 0.7917, 0.7353, 0.7083, 0.7353, 0.7917, 0.7353, 0.7917, 0.75, 0.7917, 0.75, 0.7917, 0.7353, 0.7917, 0.7353, 0.7917, 0.75, 0.7917, 0.75, 0.7917, 0.7353, 0.7083, 0.75, 0.7083, 0.7353, 0.7083, 0.7353, 0.7083, 0.75, 0.7917, 0.7353, 0.7917, 0.75, 0.7917, 0.75, 0.7917, 0.7353, 0.625, 0.9167, 0.625, 0.8333, 0.625, 0.8333, 0.625, 0.9167, 0.7917, 0.7353, 0.7917, 0.75, 0.7917, 0.75, 0.7917, 0.7353, 0.625, 0.9167, 0.625, 0.8333, 0.625, 0.8333, 0.625, 0.9167, 0.7083, 0.7353, 0.7917, 0.7353, 0.7917, 0.7353, 0.7083, 0.7353, 0.7083, 0.75, 0.7083, 0.7353, 0.7083, 0.7353, 0.7083, 0.75, 0.7083, 0.7353, 0.7917, 0.7353, 0.7917, 0.7353, 0.7083, 0.7353, 0.625, 0.9167, 0.625, 0.8333, 0.625, 0.8333, 0.625, 0.9167, 0.7083, 0.7353, 0.7917, 0.7353, 0.7917, 0.7353, 0.7083, 0.7353, 0.7083, 0.75, 0.7083, 0.7353, 0.7083, 0.7353, 0.7083, 0.75, 0.7083, 0.7353, 0.7917, 0.7353, 0.7917, 0.7353, 0.7083, 0.7353, 0.7083, 0.75, 0.7083, 0.7353, 0.7083, 0.7353, 0.7083, 0.75, 0.7917, 0.7353, 0.7917, 0.75, 0.7917, 0.75, 0.7917, 0.7353, 0.625, 0.9167, 0.625, 0.8333, 0.625, 0.8333, 0.625, 0.9167, 0.7083, 0.7353, 0.7917, 0.7353, 0.7917, 0.75, 0.7083, 0.75, 0.7083, 0.75, 0.7083, 0.7353, 0.7083, 0.7353, 0.7083, 0.75, 0.7917, 0.7353, 0.7917, 0.75, 0.7917, 0.75, 0.7917, 0.7353, 0.625, 0.9167, 0.625, 0.8333, 0.625, 0.8333, 0.625, 0.9167])
me_cube.materials.append(mat_material)
me_cube.materials.append(mat_material_001)
me_cube.materials.append(mat_material_002)
me_cube.materials.append(mat_material_003)
me_cube.update()
me_cube_001 = bpy.data.meshes.new('Cube.001')
me_cube_001.from_pydata([(-0.9132, -1.1, 0.3), (0.9132, -1.1, 0.3), (-0.9132, -1.106, 0.2415), (0.9132, -1.106, 0.2415), (-0.9132, -1.123, 0.1852), (0.9132, -1.123, 0.1852), (-0.9132, -1.151, 0.1333), (0.9132, -1.151, 0.1333), (-0.9132, -1.188, 0.08787), (0.9132, -1.188, 0.08787), (-0.9132, -1.233, 0.05056), (0.9132, -1.233, 0.05056), (-0.9132, -1.285, 0.02284), (0.9132, -1.285, 0.02284), (-0.9132, -1.341, 0.005764), (0.9132, -1.341, 0.005764), (-0.9132, -1.4, 0.0), (0.9132, -1.4, 0.0), (-0.9132, -1.459, 0.005764), (0.9132, -1.459, 0.005764), (-0.9132, -1.515, 0.02284), (0.9132, -1.515, 0.02284), (-0.9132, -1.567, 0.05056), (0.9132, -1.567, 0.05056), (-0.9132, -1.612, 0.08787), (0.9132, -1.612, 0.08787), (-0.9132, -1.649, 0.1333), (0.9132, -1.649, 0.1333), (-0.9132, -1.677, 0.1852), (0.9132, -1.677, 0.1852), (-0.9132, -1.694, 0.2415), (0.9132, -1.694, 0.2415), (-0.9132, -1.7, 0.3), (0.9132, -1.7, 0.3), (-0.9132, -1.694, 0.3585), (0.9132, -1.694, 0.3585), (-0.9132, -1.677, 0.4148), (0.9132, -1.677, 0.4148), (-0.9132, -1.649, 0.4667), (0.9132, -1.649, 0.4667), (-0.9132, -1.612, 0.5121), (0.9132, -1.612, 0.5121), (-0.9132, -1.567, 0.5494), (0.9132, -1.567, 0.5494), (-0.9132, -1.515, 0.5772), (0.9132, -1.515, 0.5772), (-0.9132, -1.459, 0.5942), (0.9132, -1.459, 0.5942), (-0.9132, -1.4, 0.6), (0.9132, -1.4, 0.6), (-0.9132, -1.341, 0.5942), (0.9132, -1.341, 0.5942), (-0.9132, -1.285, 0.5772), (0.9132, -1.285, 0.5772), (-0.9132, -1.233, 0.5494), (0.9132, -1.233, 0.5494), (-0.9132, -1.188, 0.5121), (0.9132, -1.188, 0.5121), (-0.9132, -1.151, 0.4667), (0.9132, -1.151, 0.4667), (-0.9132, -1.123, 0.4148), (0.9132, -1.123, 0.4148), (-0.9132, -1.106, 0.3585), (0.9132, -1.106, 0.3585), (-0.7132, 1.5, 0.3), (0.7132, 1.5, 0.3), (-0.7132, 1.494, 0.2415), (0.7132, 1.494, 0.2415), (-0.7132, 1.477, 0.1852), (0.7132, 1.477, 0.1852), (-0.7132, 1.449, 0.1333), (0.7132, 1.449, 0.1333), (-0.7132, 1.412, 0.08787), (0.7132, 1.412, 0.08787), (-0.7132, 1.367, 0.05056), (0.7132, 1.367, 0.05056), (-0.7132, 1.315, 0.02284), (0.7132, 1.315, 0.02284), (-0.7132, 1.259, 0.005764), (0.7132, 1.259, 0.005764), (-0.7132, 1.2, 0.0), (0.7132, 1.2, 0.0), (-0.7132, 1.141, 0.005764), (0.7132, 1.141, 0.005764), (-0.7132, 1.085, 0.02284), (0.7132, 1.085, 0.02284), (-0.7132, 1.033, 0.05056), (0.7132, 1.033, 0.05056), (-0.7132, 0.9879, 0.08787), (0.7132, 0.9879, 0.08787), (-0.7132, 0.9506, 0.1333), (0.7132, 0.9506, 0.1333), (-0.7132, 0.9228, 0.1852), (0.7132, 0.9228, 0.1852), (-0.7132, 0.9058, 0.2415), (0.7132, 0.9058, 0.2415), (-0.7132, 0.9, 0.3), (0.7132, 0.9, 0.3), (-0.7132, 0.9058, 0.3585), (0.7132, 0.9058, 0.3585), (-0.7132, 0.9228, 0.4148), (0.7132, 0.9228, 0.4148), (-0.7132, 0.9506, 0.4667), (0.7132, 0.9506, 0.4667), (-0.7132, 0.9879, 0.5121), (0.7132, 0.9879, 0.5121), (-0.7132, 1.033, 0.5494), (0.7132, 1.033, 0.5494), (-0.7132, 1.085, 0.5772), (0.7132, 1.085, 0.5772), (-0.7132, 1.141, 0.5942), (0.7132, 1.141, 0.5942), (-0.7132, 1.2, 0.6), (0.7132, 1.2, 0.6), (-0.7132, 1.259, 0.5942), (0.7132, 1.259, 0.5942), (-0.7132, 1.315, 0.5772), (0.7132, 1.315, 0.5772), (-0.7132, 1.367, 0.5494), (0.7132, 1.367, 0.5494), (-0.7132, 1.412, 0.5121), (0.7132, 1.412, 0.5121), (-0.7132, 1.449, 0.4667), (0.7132, 1.449, 0.4667), (-0.7132, 1.477, 0.4148), (0.7132, 1.477, 0.4148), (-0.7132, 1.494, 0.3585), (0.7132, 1.494, 0.3585), (-0.9132, -1.208, 0.3), (-0.9132, -1.212, 0.2626), (0.9132, -1.212, 0.2626), (0.9132, -1.208, 0.3), (-0.9132, -1.223, 0.2266), (0.9132, -1.223, 0.2266), (-0.9132, -1.24, 0.1934), (0.9132, -1.24, 0.1934), (-0.9132, -1.264, 0.1643), (0.9132, -1.264, 0.1643), (-0.9132, -1.293, 0.1405), (0.9132, -1.293, 0.1405), (-0.9132, -1.327, 0.1227), (0.9132, -1.327, 0.1227), (-0.9132, -1.363, 0.1118), (0.9132, -1.363, 0.1118), (-0.9132, -1.4, 0.1081), (0.9132, -1.4, 0.1081), (-0.9132, -1.437, 0.1118), (0.9132, -1.437, 0.1118), (-0.9132, -1.473, 0.1227), (0.9132, -1.473, 0.1227), (-0.9132, -1.507, 0.1405), (0.9132, -1.507, 0.1405), (-0.9132, -1.536, 0.1643), (0.9132, -1.536, 0.1643), (-0.9132, -1.56, 0.1934), (0.9132, -1.56, 0.1934), (-0.9132, -1.577, 0.2266), (0.9132, -1.577, 0.2266), (-0.9132, -1.588, 0.2626), (0.9132, -1.588, 0.2626), (-0.9132, -1.592, 0.3), (0.9132, -1.592, 0.3), (-0.9132, -1.588, 0.3374), (0.9132, -1.588, 0.3374), (-0.9132, -1.577, 0.3734), (0.9132, -1.577, 0.3734), (-0.9132, -1.56, 0.4066), (0.9132, -1.56, 0.4066), (-0.9132, -1.536, 0.4357), (0.9132, -1.536, 0.4357), (-0.9132, -1.507, 0.4595), (0.9132, -1.507, 0.4595), (-0.9132, -1.473, 0.4773), (0.9132, -1.473, 0.4773), (-0.9132, -1.437, 0.4882), (0.9132, -1.437, 0.4882), (-0.9132, -1.4, 0.4919), (0.9132, -1.4, 0.4919), (-0.9132, -1.363, 0.4882), (0.9132, -1.363, 0.4882), (-0.9132, -1.327, 0.4773), (0.9132, -1.327, 0.4773), (-0.9132, -1.293, 0.4595), (0.9132, -1.293, 0.4595), (-0.9132, -1.264, 0.4357), (0.9132, -1.264, 0.4357), (-0.9132, -1.24, 0.4066), (0.9132, -1.24, 0.4066), (-0.9132, -1.223, 0.3734), (0.9132, -1.223, 0.3734), (-0.9132, -1.212, 0.3374), (0.9132, -1.212, 0.3374), (-0.7132, 1.392, 0.3), (-0.7132, 1.388, 0.2626), (0.7132, 1.388, 0.2626), (0.7132, 1.392, 0.3), (-0.7132, 1.377, 0.2266), (0.7132, 1.377, 0.2266), (-0.7132, 1.36, 0.1934), (0.7132, 1.36, 0.1934), (-0.7132, 1.336, 0.1643), (0.7132, 1.336, 0.1643), (-0.7132, 1.307, 0.1405), (0.7132, 1.307, 0.1405), (-0.7132, 1.273, 0.1227), (0.7132, 1.273, 0.1227), (-0.7132, 1.237, 0.1118), (0.7132, 1.237, 0.1118), (-0.7132, 1.2, 0.1081), (0.7132, 1.2, 0.1081), (-0.7132, 1.163, 0.1118), (0.7132, 1.163, 0.1118), (-0.7132, 1.127, 0.1227), (0.7132, 1.127, 0.1227), (-0.7132, 1.093, 0.1405), (0.7132, 1.093, 0.1405), (-0.7132, 1.064, 0.1643), (0.7132, 1.064, 0.1643), (-0.7132, 1.04, 0.1934), (0.7132, 1.04, 0.1934), (-0.7132, 1.023, 0.2266), (0.7132, 1.023, 0.2266), (-0.7132, 1.012, 0.2626), (0.7132, 1.012, 0.2626), (-0.7132, 1.008, 0.3), (0.7132, 1.008, 0.3), (-0.7132, 1.012, 0.3374), (0.7132, 1.012, 0.3374), (-0.7132, 1.023, 0.3734), (0.7132, 1.023, 0.3734), (-0.7132, 1.04, 0.4066), (0.7132, 1.04, 0.4066), (-0.7132, 1.064, 0.4357), (0.7132, 1.064, 0.4357), (-0.7132, 1.093, 0.4595), (0.7132, 1.093, 0.4595), (-0.7132, 1.127, 0.4773), (0.7132, 1.127, 0.4773), (-0.7132, 1.163, 0.4882), (0.7132, 1.163, 0.4882), (-0.7132, 1.2, 0.4919), (0.7132, 1.2, 0.4919), (-0.7132, 1.237, 0.4882), (0.7132, 1.237, 0.4882), (-0.7132, 1.273, 0.4773), (0.7132, 1.273, 0.4773), (-0.7132, 1.307, 0.4595), (0.7132, 1.307, 0.4595), (-0.7132, 1.336, 0.4357), (0.7132, 1.336, 0.4357), (-0.7132, 1.36, 0.4066), (0.7132, 1.36, 0.4066), (-0.7132, 1.377, 0.3734), (0.7132, 1.377, 0.3734), (-0.7132, 1.388, 0.3374), (0.7132, 1.388, 0.3374), (-0.8595, -1.208, 0.3), (-0.8595, -1.212, 0.2626), (0.8595, -1.212, 0.2626), (0.8595, -1.208, 0.3), (-0.8595, -1.223, 0.2266), (0.8595, -1.223, 0.2266), (-0.8595, -1.24, 0.1934), (0.8595, -1.24, 0.1934), (-0.8595, -1.264, 0.1643), (0.8595, -1.264, 0.1643), (-0.8595, -1.293, 0.1405), (0.8595, -1.293, 0.1405), (-0.8595, -1.327, 0.1227), (0.8595, -1.327, 0.1227), (-0.8595, -1.363, 0.1118), (0.8595, -1.363, 0.1118), (-0.8595, -1.4, 0.1081), (0.8595, -1.4, 0.1081), (-0.8595, -1.437, 0.1118), (0.8595, -1.437, 0.1118), (-0.8595, -1.473, 0.1227), (0.8595, -1.473, 0.1227), (-0.8595, -1.507, 0.1405), (0.8595, -1.507, 0.1405), (-0.8595, -1.536, 0.1643), (0.8595, -1.536, 0.1643), (-0.8595, -1.56, 0.1934), (0.8595, -1.56, 0.1934), (-0.8595, -1.577, 0.2266), (0.8595, -1.577, 0.2266), (-0.8595, -1.588, 0.2626), (0.8595, -1.588, 0.2626), (-0.8595, -1.592, 0.3), (0.8595, -1.592, 0.3), (-0.8595, -1.588, 0.3374), (0.8595, -1.588, 0.3374), (-0.8595, -1.577, 0.3734), (0.8595, -1.577, 0.3734), (-0.8595, -1.56, 0.4066), (0.8595, -1.56, 0.4066), (-0.8595, -1.536, 0.4357), (0.8595, -1.536, 0.4357), (-0.8595, -1.507, 0.4595), (0.8595, -1.507, 0.4595), (-0.8595, -1.473, 0.4773), (0.8595, -1.473, 0.4773), (-0.8595, -1.437, 0.4882), (0.8595, -1.437, 0.4882), (-0.8595, -1.4, 0.4919), (0.8595, -1.4, 0.4919), (-0.8595, -1.363, 0.4882), (0.8595, -1.363, 0.4882), (-0.8595, -1.327, 0.4773), (0.8595, -1.327, 0.4773), (-0.8595, -1.293, 0.4595), (0.8595, -1.293, 0.4595), (-0.8595, -1.264, 0.4357), (0.8595, -1.264, 0.4357), (-0.8595, -1.24, 0.4066), (0.8595, -1.24, 0.4066), (-0.8595, -1.223, 0.3734), (0.8595, -1.223, 0.3734), (-0.8595, -1.212, 0.3374), (0.8595, -1.212, 0.3374), (-0.6595, 1.392, 0.3), (-0.6595, 1.388, 0.2626), (0.6595, 1.388, 0.2626), (0.6595, 1.392, 0.3), (-0.6595, 1.377, 0.2266), (0.6595, 1.377, 0.2266), (-0.6595, 1.36, 0.1934), (0.6595, 1.36, 0.1934), (-0.6595, 1.336, 0.1643), (0.6595, 1.336, 0.1643), (-0.6595, 1.307, 0.1405), (0.6595, 1.307, 0.1405), (-0.6595, 1.273, 0.1227), (0.6595, 1.273, 0.1227), (-0.6595, 1.237, 0.1118), (0.6595, 1.237, 0.1118), (-0.6595, 1.2, 0.1081), (0.6595, 1.2, 0.1081), (-0.6595, 1.163, 0.1118), (0.6595, 1.163, 0.1118), (-0.6595, 1.127, 0.1227), (0.6595, 1.127, 0.1227), (-0.6595, 1.093, 0.1405), (0.6595, 1.093, 0.1405), (-0.6595, 1.064, 0.1643), (0.6595, 1.064, 0.1643), (-0.6595, 1.04, 0.1934), (0.6595, 1.04, 0.1934), (-0.6595, 1.023, 0.2266), (0.6595, 1.023, 0.2266), (-0.6595, 1.012, 0.2626), (0.6595, 1.012, 0.2626), (-0.6595, 1.008, 0.3), (0.6595, 1.008, 0.3), (-0.6595, 1.012, 0.3374), (0.6595, 1.012, 0.3374), (-0.6595, 1.023, 0.3734), (0.6595, 1.023, 0.3734), (-0.6595, 1.04, 0.4066), (0.6595, 1.04, 0.4066), (-0.6595, 1.064, 0.4357), (0.6595, 1.064, 0.4357), (-0.6595, 1.093, 0.4595), (0.6595, 1.093, 0.4595), (-0.6595, 1.127, 0.4773), (0.6595, 1.127, 0.4773), (-0.6595, 1.163, 0.4882), (0.6595, 1.163, 0.4882), (-0.6595, 1.2, 0.4919), (0.6595, 1.2, 0.4919), (-0.6595, 1.237, 0.4882), (0.6595, 1.237, 0.4882), (-0.6595, 1.273, 0.4773), (0.6595, 1.273, 0.4773), (-0.6595, 1.307, 0.4595), (0.6595, 1.307, 0.4595), (-0.6595, 1.336, 0.4357), (0.6595, 1.336, 0.4357), (-0.6595, 1.36, 0.4066), (0.6595, 1.36, 0.4066), (-0.6595, 1.377, 0.3734), (0.6595, 1.377, 0.3734), (-0.6595, 1.388, 0.3374), (0.6595, 1.388, 0.3374), (-0.4439, 1.5, 0.3), (0.4439, 1.5, 0.3), (0.4439, 1.494, 0.2415), (-0.4439, 1.494, 0.2415), (0.4439, 1.477, 0.1852), (-0.4439, 1.477, 0.1852), (0.4439, 1.449, 0.1333), (-0.4439, 1.449, 0.1333), (0.4439, 1.412, 0.08787), (-0.4439, 1.412, 0.08787), (0.4439, 1.367, 0.05056), (-0.4439, 1.367, 0.05056), (0.4439, 1.315, 0.02284), (-0.4439, 1.315, 0.02284), (0.4439, 1.259, 0.005764), (-0.4439, 1.259, 0.005764), (0.4439, 1.2, 0.0), (-0.4439, 1.2, 0.0), (0.4439, 1.141, 0.005764), (-0.4439, 1.141, 0.005764), (0.4439, 1.085, 0.02284), (-0.4439, 1.085, 0.02284), (0.4439, 1.033, 0.05056), (-0.4439, 1.033, 0.05056), (0.4439, 0.9879, 0.08787), (-0.4439, 0.9879, 0.08787), (0.4439, 0.9506, 0.1333), (-0.4439, 0.9506, 0.1333), (0.4439, 0.9228, 0.1852), (-0.4439, 0.9228, 0.1852), (0.4439, 0.9058, 0.2415), (-0.4439, 0.9058, 0.2415), (0.4439, 0.9, 0.3), (-0.4439, 0.9, 0.3), (0.4439, 0.9058, 0.3585), (-0.4439, 0.9058, 0.3585), (0.4439, 0.9228, 0.4148), (-0.4439, 0.9228, 0.4148), (0.4439, 0.9506, 0.4667), (-0.4439, 0.9506, 0.4667), (0.4439, 0.9879, 0.5121), (-0.4439, 0.9879, 0.5121), (0.4439, 1.033, 0.5494), (-0.4439, 1.033, 0.5494), (0.4439, 1.085, 0.5772), (-0.4439, 1.085, 0.5772), (0.4439, 1.141, 0.5942), (-0.4439, 1.141, 0.5942), (0.4439, 1.2, 0.6), (-0.4439, 1.2, 0.6), (0.4439, 1.259, 0.5942), (-0.4439, 1.259, 0.5942), (0.4439, 1.315, 0.5772), (-0.4439, 1.315, 0.5772), (0.4439, 1.367, 0.5494), (-0.4439, 1.367, 0.5494), (0.4439, 1.412, 0.5121), (-0.4439, 1.412, 0.5121), (0.4439, 1.449, 0.4667), (-0.4439, 1.449, 0.4667), (0.4439, 1.477, 0.4148), (-0.4439, 1.477, 0.4148), (0.4439, 1.494, 0.3585), (-0.4439, 1.494, 0.3585), (-0.4439, 1.288, 0.3176), (-0.4439, 1.29, 0.3), (-0.4439, 1.283, 0.3344), (-0.4439, 1.275, 0.35), (-0.4439, 1.264, 0.3636), (-0.4439, 1.25, 0.3748), (-0.4439, 1.234, 0.3831), (-0.4439, 1.218, 0.3883), (-0.4439, 1.2, 0.39), (-0.4439, 1.182, 0.3883), (-0.4439, 1.166, 0.3831), (-0.4439, 1.15, 0.3748), (-0.4439, 1.136, 0.3636), (-0.4439, 1.125, 0.35), (-0.4439, 1.117, 0.3344), (-0.4439, 1.112, 0.3176), (-0.4439, 1.11, 0.3), (-0.4439, 1.112, 0.2824), (-0.4439, 1.117, 0.2656), (-0.4439, 1.125, 0.25), (-0.4439, 1.136, 0.2364), (-0.4439, 1.15, 0.2252), (-0.4439, 1.166, 0.2169), (-0.4439, 1.182, 0.2117), (-0.4439, 1.2, 0.21), (-0.4439, 1.218, 0.2117), (-0.4439, 1.234, 0.2169), (-0.4439, 1.25, 0.2252), (-0.4439, 1.264, 0.2364), (-0.4439, 1.275, 0.25), (-0.4439, 1.283, 0.2656), (-0.4439, 1.288, 0.2824), (0.4439, 1.29, 0.3), (0.4439, 1.283, 0.3344), (0.4439, 1.275, 0.35), (0.4439, 1.25, 0.3748), (0.4439, 1.234, 0.3831), (0.4439, 1.182, 0.3883), (0.4439, 1.15, 0.3748), (0.4439, 1.117, 0.2656), (0.4439, 1.182, 0.2117), (0.4439, 1.25, 0.2252), (0.4439, 1.283, 0.2656), (0.4439, 1.288, 0.2824), (0.4439, 1.288, 0.3176), (0.4439, 1.264, 0.3636), (0.4439, 1.218, 0.3883), (0.4439, 1.2, 0.39), (0.4439, 1.166, 0.3831), (0.4439, 1.136, 0.3636), (0.4439, 1.125, 0.35), (0.4439, 1.117, 0.3344), (0.4439, 1.112, 0.3176), (0.4439, 1.11, 0.3), (0.4439, 1.112, 0.2824), (0.4439, 1.125, 0.25), (0.4439, 1.136, 0.2364), (0.4439, 1.15, 0.2252), (0.4439, 1.166, 0.2169), (0.4439, 1.2, 0.21), (0.4439, 1.218, 0.2117), (0.4439, 1.234, 0.2169), (0.4439, 1.264, 0.2364), (0.4439, 1.275, 0.25)], [], [(0, 1, 3, 2), (2, 3, 5, 4), (4, 5, 7, 6), (6, 7, 9, 8), (8, 9, 11, 10), (10, 11, 13, 12), (12, 13, 15, 14), (14, 15, 17, 16), (16, 17, 19, 18), (18, 19, 21, 20), (20, 21, 23, 22), (22, 23, 25, 24), (24, 25, 27, 26), (26, 27, 29, 28), (28, 29, 31, 30), (30, 31, 33, 32), (32, 33, 35, 34), (34, 35, 37, 36), (36, 37, 39, 38), (38, 39, 41, 40), (40, 41, 43, 42), (42, 43, 45, 44), (44, 45, 47, 46), (46, 47, 49, 48), (48, 49, 51, 50), (50, 51, 53, 52), (52, 53, 55, 54), (54, 55, 57, 56), (56, 57, 59, 58), (58, 59, 61, 60), (121, 119, 247, 249), (60, 61, 63, 62), (62, 63, 1, 0), (50, 52, 180, 178), (385, 65, 67, 386), (386, 67, 69, 388), (388, 69, 71, 390), (390, 71, 73, 392), (392, 73, 75, 394), (394, 75, 77, 396), (396, 77, 79, 398), (398, 79, 81, 400), (400, 81, 83, 402), (402, 83, 85, 404), (404, 85, 87, 406), (406, 87, 89, 408), (408, 89, 91, 410), (410, 91, 93, 412), (412, 93, 95, 414), (414, 95, 97, 416), (416, 97, 99, 418), (418, 99, 101, 420), (420, 101, 103, 422), (422, 103, 105, 424), (424, 105, 107, 426), (426, 107, 109, 428), (428, 109, 111, 430), (430, 111, 113, 432), (432, 113, 115, 434), (434, 115, 117, 436), (436, 117, 119, 438), (438, 119, 121, 440), (440, 121, 123, 442), (442, 123, 125, 444), (84, 86, 214, 212), (444, 125, 127, 446), (446, 127, 65, 385), (118, 120, 248, 246), (218, 220, 348, 346), (166, 168, 296, 294), (219, 217, 345, 347), (167, 165, 293, 295), (16, 18, 146, 144), (87, 85, 213, 215), (53, 51, 179, 181), (19, 17, 145, 147), (120, 122, 250, 248), (86, 88, 216, 214), (52, 54, 182, 180), (123, 121, 249, 251), (18, 20, 148, 146), (89, 87, 215, 217), (55, 53, 181, 183), (21, 19, 147, 149), (122, 124, 252, 250), (88, 90, 218, 216), (54, 56, 184, 182), (125, 123, 251, 253), (20, 22, 150, 148), (91, 89, 217, 219), (57, 55, 183, 185), (23, 21, 149, 151), (124, 126, 254, 252), (90, 92, 220, 218), (56, 58, 186, 184), (127, 125, 253, 255), (22, 24, 152, 150), (93, 91, 219, 221), (59, 57, 185, 187), (25, 23, 151, 153), (126, 64, 192, 254), (92, 94, 222, 220), (58, 60, 188, 186), (65, 127, 255, 195), (24, 26, 154, 152), (95, 93, 221, 223), (61, 59, 187, 189), (27, 25, 153, 155), (94, 96, 224, 222), (60, 62, 190, 188), (26, 28, 156, 154), (97, 95, 223, 225), (63, 61, 189, 191), (29, 27, 155, 157), (96, 98, 226, 224), (62, 0, 128, 190), (28, 30, 158, 156), (99, 97, 225, 227), (1, 63, 191, 131), (31, 29, 157, 159), (64, 66, 193, 192), (98, 100, 228, 226), (67, 65, 195, 194), (30, 32, 160, 158), (101, 99, 227, 229), (33, 31, 159, 161), (100, 102, 230, 228), (66, 68, 196, 193), (32, 34, 162, 160), (103, 101, 229, 231), (69, 67, 194, 197), (35, 33, 161, 163), (102, 104, 232, 230), (0, 2, 129, 128), (68, 70, 198, 196), (34, 36, 164, 162), (105, 103, 231, 233), (3, 1, 131, 130), (71, 69, 197, 199), (37, 35, 163, 165), (104, 106, 234, 232), (70, 72, 200, 198), (36, 38, 166, 164), (107, 105, 233, 235), (2, 4, 132, 129), (73, 71, 199, 201), (39, 37, 165, 167), (5, 3, 130, 133), (106, 108, 236, 234), (72, 74, 202, 200), (38, 40, 168, 166), (109, 107, 235, 237), (4, 6, 134, 132), (75, 73, 201, 203), (41, 39, 167, 169), (7, 5, 133, 135), (108, 110, 238, 236), (74, 76, 204, 202), (40, 42, 170, 168), (111, 109, 237, 239), (6, 8, 136, 134), (77, 75, 203, 205), (43, 41, 169, 171), (9, 7, 135, 137), (110, 112, 240, 238), (76, 78, 206, 204), (42, 44, 172, 170), (113, 111, 239, 241), (8, 10, 138, 136), (79, 77, 205, 207), (45, 43, 171, 173), (11, 9, 137, 139), (112, 114, 242, 240), (78, 80, 208, 206), (44, 46, 174, 172), (115, 113, 241, 243), (10, 12, 140, 138), (81, 79, 207, 209), (47, 45, 173, 175), (13, 11, 139, 141), (114, 116, 244, 242), (80, 82, 210, 208), (46, 48, 176, 174), (117, 115, 243, 245), (12, 14, 142, 140), (83, 81, 209, 211), (49, 47, 175, 177), (15, 13, 141, 143), (116, 118, 246, 244), (82, 84, 212, 210), (48, 50, 178, 176), (119, 117, 245, 247), (14, 16, 144, 142), (85, 83, 211, 213), (51, 49, 177, 179), (17, 15, 143, 145), (258, 259, 319, 317, 315, 313, 311, 309, 307, 305, 303, 301, 299, 297, 295, 293, 291, 289, 287, 285, 283, 281, 279, 277, 275, 273, 271, 269, 267, 265, 263, 261), (256, 257, 260, 262, 264, 266, 268, 270, 272, 274, 276, 278, 280, 282, 284, 286, 288, 290, 292, 294, 296, 298, 300, 302, 304, 306, 308, 310, 312, 314, 316, 318), (322, 323, 383, 381, 379, 377, 375, 373, 371, 369, 367, 365, 363, 361, 359, 357, 355, 353, 351, 349, 347, 345, 343, 341, 339, 337, 335, 333, 331, 329, 327, 325), (320, 321, 324, 326, 328, 330, 332, 334, 336, 338, 340, 342, 344, 346, 348, 350, 352, 354, 356, 358, 360, 362, 364, 366, 368, 370, 372, 374, 376, 378, 380, 382), (169, 167, 295, 297), (221, 219, 347, 349), (168, 170, 298, 296), (220, 222, 350, 348), (171, 169, 297, 299), (223, 221, 349, 351), (170, 172, 300, 298), (222, 224, 352, 350), (173, 171, 299, 301), (225, 223, 351, 353), (172, 174, 302, 300), (224, 226, 354, 352), (175, 173, 301, 303), (227, 225, 353, 355), (174, 176, 304, 302), (226, 228, 356, 354), (177, 175, 303, 305), (229, 227, 355, 357), (176, 178, 306, 304), (228, 230, 358, 356), (179, 177, 305, 307), (231, 229, 357, 359), (178, 180, 308, 306), (230, 232, 360, 358), (181, 179, 307, 309), (128, 129, 257, 256), (233, 231, 359, 361), (180, 182, 310, 308), (130, 131, 259, 258), (232, 234, 362, 360), (183, 181, 309, 311), (129, 132, 260, 257), (235, 233, 361, 363), (182, 184, 312, 310), (133, 130, 258, 261), (234, 236, 364, 362), (185, 183, 311, 313), (132, 134, 262, 260), (237, 235, 363, 365), (184, 186, 314, 312), (135, 133, 261, 263), (236, 238, 366, 364), (187, 185, 313, 315), (134, 136, 264, 262), (239, 237, 365, 367), (186, 188, 316, 314), (137, 135, 263, 265), (238, 240, 368, 366), (189, 187, 315, 317), (136, 138, 266, 264), (241, 239, 367, 369), (188, 190, 318, 316), (139, 137, 265, 267), (240, 242, 370, 368), (191, 189, 317, 319), (138, 140, 268, 266), (243, 241, 369, 371), (190, 128, 256, 318), (141, 139, 267, 269), (242, 244, 372, 370), (131, 191, 319, 259), (140, 142, 270, 268), (245, 243, 371, 373), (192, 193, 321, 320), (143, 141, 269, 271), (244, 246, 374, 372), (194, 195, 323, 322), (142, 144, 272, 270), (247, 245, 373, 375), (193, 196, 324, 321), (145, 143, 271, 273), (246, 248, 376, 374), (197, 194, 322, 325), (144, 146, 274, 272), (249, 247, 375, 377), (196, 198, 326, 324), (147, 145, 273, 275), (248, 250, 378, 376), (199, 197, 325, 327), (146, 148, 276, 274), (251, 249, 377, 379), (198, 200, 328, 326), (149, 147, 275, 277), (250, 252, 380, 378), (201, 199, 327, 329), (148, 150, 278, 276), (253, 251, 379, 381), (200, 202, 330, 328), (151, 149, 277, 279), (252, 254, 382, 380), (203, 201, 329, 331), (150, 152, 280, 278), (255, 253, 381, 383), (202, 204, 332, 330), (153, 151, 279, 281), (254, 192, 320, 382), (205, 203, 331, 333), (152, 154, 282, 280), (195, 255, 383, 323), (204, 206, 334, 332), (155, 153, 281, 283), (207, 205, 333, 335), (154, 156, 284, 282), (206, 208, 336, 334), (157, 155, 283, 285), (209, 207, 335, 337), (156, 158, 286, 284), (208, 210, 338, 336), (159, 157, 285, 287), (211, 209, 337, 339), (158, 160, 288, 286), (210, 212, 340, 338), (161, 159, 287, 289), (213, 211, 339, 341), (160, 162, 290, 288), (212, 214, 342, 340), (163, 161, 289, 291), (215, 213, 341, 343), (162, 164, 292, 290), (214, 216, 344, 342), (165, 163, 291, 293), (217, 215, 343, 345), (164, 166, 294, 292), (216, 218, 346, 344), (126, 447, 384, 64), (124, 445, 447, 126), (122, 443, 445, 124), (120, 441, 443, 122), (118, 439, 441, 120), (116, 437, 439, 118), (114, 435, 437, 116), (112, 433, 435, 114), (110, 431, 433, 112), (108, 429, 431, 110), (106, 427, 429, 108), (104, 425, 427, 106), (102, 423, 425, 104), (100, 421, 423, 102), (98, 419, 421, 100), (96, 417, 419, 98), (94, 415, 417, 96), (92, 413, 415, 94), (90, 411, 413, 92), (88, 409, 411, 90), (86, 407, 409, 88), (84, 405, 407, 86), (82, 403, 405, 84), (80, 401, 403, 82), (78, 399, 401, 80), (76, 397, 399, 78), (74, 395, 397, 76), (72, 393, 395, 74), (70, 391, 393, 72), (68, 389, 391, 70), (66, 387, 389, 68), (407, 405, 470, 469), (64, 384, 387, 66), (392, 394, 489, 510), (466, 467, 503, 487), (447, 445, 450, 448), (393, 391, 477, 476), (433, 431, 457, 456), (419, 417, 464, 463), (405, 403, 471, 470), (445, 443, 451, 450), (391, 389, 478, 477), (431, 429, 458, 457), (417, 415, 465, 464), (403, 401, 472, 471), (443, 441, 452, 451), (389, 387, 479, 478), (429, 427, 459, 458), (415, 413, 466, 465), (401, 399, 473, 472), (441, 439, 453, 452), (387, 384, 449, 479), (427, 425, 460, 459), (413, 411, 467, 466), (399, 397, 474, 473), (439, 437, 454, 453), (425, 423, 461, 460), (411, 409, 468, 467), (397, 395, 475, 474), (437, 435, 455, 454), (423, 421, 462, 461), (409, 407, 469, 468), (384, 447, 448, 449), (395, 393, 476, 475), (435, 433, 456, 455), (421, 419, 463, 462), (492, 481, 482, 493, 483, 484, 494, 495, 485, 496, 486, 497, 498, 499, 500, 501, 502, 487, 503, 504, 505, 506, 488, 507, 508, 509, 489, 510, 511, 490, 491, 480), (432, 434, 494, 495), (418, 420, 499, 500), (404, 406, 505, 506), (444, 446, 492, 481), (390, 392, 510, 511), (430, 432, 495, 485), (416, 418, 500, 501), (402, 404, 506, 488), (442, 444, 481, 482), (388, 390, 511, 490), (428, 430, 485, 496), (414, 416, 501, 502), (400, 402, 488, 507), (440, 442, 482, 493), (386, 388, 490, 491), (426, 428, 496, 486), (412, 414, 502, 487), (398, 400, 507, 508), (438, 440, 493, 483), (385, 386, 491, 480), (424, 426, 486, 497), (410, 412, 487, 503), (396, 398, 508, 509), (436, 438, 483, 484), (422, 424, 497, 498), (408, 410, 503, 504), (394, 396, 509, 489), (434, 436, 484, 494), (420, 422, 498, 499), (406, 408, 504, 505), (446, 385, 480, 492), (453, 454, 484, 483), (467, 468, 504, 503), (454, 455, 494, 484), (468, 469, 505, 504), (455, 456, 495, 494), (469, 470, 506, 505), (456, 457, 485, 495), (470, 471, 488, 506), (457, 458, 496, 485), (471, 472, 507, 488), (458, 459, 486, 496), (472, 473, 508, 507), (459, 460, 497, 486), (473, 474, 509, 508), (460, 461, 498, 497), (474, 475, 489, 509), (461, 462, 499, 498), (449, 448, 492, 480), (475, 476, 510, 489), (462, 463, 500, 499), (448, 450, 481, 492), (476, 477, 511, 510), (463, 464, 501, 500), (450, 451, 482, 481), (477, 478, 490, 511), (464, 465, 502, 501), (451, 452, 493, 482), (478, 479, 491, 490), (465, 466, 487, 502), (452, 453, 483, 493), (479, 449, 480, 491)])
me_cube_001.polygons.foreach_set('material_index', [1, 1, 1, 1, 1, 1, 1, 1, 1, 1, 1, 1, 1, 1, 1, 1, 1, 1, 1, 1, 1, 1, 1, 1, 1, 1, 1, 1, 1, 1, 1, 1, 1, 1, 1, 1, 1, 1, 1, 1, 1, 1, 1, 1, 1, 1, 1, 1, 1, 1, 1, 1, 1, 1, 1, 1, 1, 1, 1, 1, 1, 1, 1, 1, 1, 1, 1, 1, 1, 1, 1, 1, 1, 1, 1, 1, 1, 1, 1, 1, 1, 1, 1, 1, 1, 1, 1, 1, 1, 1, 1, 1, 1, 1, 1, 1, 1, 1, 1, 1, 1, 1, 1, 1, 1, 1, 1, 1, 1, 1, 1, 1, 1, 1, 1, 1, 1, 1, 1, 1, 1, 1, 1, 1, 1, 1, 1, 1, 1, 1, 1, 1, 1, 1, 1, 1, 1, 1, 1, 1, 1, 1, 1, 1, 1, 1, 1, 1, 1, 1, 1, 1, 1, 1, 1, 1, 1, 1, 1, 1, 1, 1, 1, 1, 1, 1, 1, 1, 1, 1, 1, 1, 1, 1, 1, 1, 1, 1, 1, 1, 1, 1, 1, 1, 1, 1, 1, 1, 1, 1, 1, 1, 1, 1, 1, 1, 2, 2, 2, 2, 1, 1, 1, 1, 1, 1, 1, 1, 1, 1, 1, 1, 1, 1, 1, 1, 1, 1, 1, 1, 1, 1, 1, 1, 1, 1, 1, 1, 1, 1, 1, 1, 1, 1, 1, 1, 1, 1, 1, 1, 1, 1, 1, 1, 1, 1, 1, 1, 1, 1, 1, 1, 1, 1, 1, 1, 1, 1, 1, 1, 1, 1, 1, 1, 1, 1, 1, 1, 1, 1, 1, 1, 1, 1, 1, 1, 1, 1, 1, 1, 1, 1, 1, 1, 1, 1, 1, 1, 1, 1, 1, 1, 1, 1, 1, 1, 1, 1, 1, 1, 1, 1, 1, 1, 1, 1, 1, 1, 1, 1, 1, 1, 1, 1, 1, 1, 1, 1, 1, 1, 1, 1, 1, 1, 1, 1, 1, 1, 1, 1, 1, 1, 1, 1, 1, 1, 1, 1, 1, 1, 1, 1, 1, 1, 1, 1, 1, 1, 1, 1, 1, 1, 1, 1, 1, 1, 1, 1, 1, 1, 1, 1, 1, 1, 1, 1, 1, 1, 1, 1, 1, 1, 1, 1, 1, 1, 1, 1, 1, 1, 1, 1, 1, 1, 1, 1, 1, 1, 1, 1, 1, 1, 1, 1, 1, 1, 1, 1, 1, 1, 1, 1, 1, 1, 1, 1, 1, 1, 1, 1, 1, 1, 1, 1, 1, 1, 1, 1, 1, 1, 1, 1, 1, 1, 1, 1, 1, 1, 1, 1, 1, 1, 1, 1, 1, 1, 1, 1, 1, 1, 1, 1, 1, 1, 1, 1, 1, 1, 1, 1, 1, 1, 1])
_uv = me_cube_001.uv_layers.new(name='UVMap')
_uv.uv.foreach_set('vector', [1.0, 0.5, 1.0, 1.0, 0.9688, 1.0, 0.9688, 0.5, 0.9688, 0.5, 0.9688, 1.0, 0.9375, 1.0, 0.9375, 0.5, 0.9375, 0.5, 0.9375, 1.0, 0.9062, 1.0, 0.9062, 0.5, 0.9062, 0.5, 0.9062, 1.0, 0.875, 1.0, 0.875, 0.5, 0.875, 0.5, 0.875, 1.0, 0.8438, 1.0, 0.8438, 0.5, 0.8438, 0.5, 0.8438, 1.0, 0.8125, 1.0, 0.8125, 0.5, 0.8125, 0.5, 0.8125, 1.0, 0.7812, 1.0, 0.7812, 0.5, 0.7812, 0.5, 0.7812, 1.0, 0.75, 1.0, 0.75, 0.5, 0.75, 0.5, 0.75, 1.0, 0.7188, 1.0, 0.7188, 0.5, 0.7188, 0.5, 0.7188, 1.0, 0.6875, 1.0, 0.6875, 0.5, 0.6875, 0.5, 0.6875, 1.0, 0.6562, 1.0, 0.6562, 0.5, 0.6562, 0.5, 0.6562, 1.0, 0.625, 1.0, 0.625, 0.5, 0.625, 0.5, 0.625, 1.0, 0.5938, 1.0, 0.5938, 0.5, 0.5938, 0.5, 0.5938, 1.0, 0.5625, 1.0, 0.5625, 0.5, 0.5625, 0.5, 0.5625, 1.0, 0.5312, 1.0, 0.5312, 0.5, 0.5312, 0.5, 0.5312, 1.0, 0.5, 1.0, 0.5, 0.5, 0.5, 0.5, 0.5, 1.0, 0.4688, 1.0, 0.4688, 0.5, 0.4688, 0.5, 0.4688, 1.0, 0.4375, 1.0, 0.4375, 0.5, 0.4375, 0.5, 0.4375, 1.0, 0.4062, 1.0, 0.4062, 0.5, 0.4062, 0.5, 0.4062, 1.0, 0.375, 1.0, 0.375, 0.5, 0.375, 0.5, 0.375, 1.0, 0.3438, 1.0, 0.3438, 0.5, 0.3438, 0.5, 0.3438, 1.0, 0.3125, 1.0, 0.3125, 0.5, 0.3125, 0.5, 0.3125, 1.0, 0.2812, 1.0, 0.2812, 0.5, 0.2812, 0.5, 0.2812, 1.0, 0.25, 1.0, 0.25, 0.5, 0.25, 0.5, 0.25, 1.0, 0.2188, 1.0, 0.2188, 0.5, 0.2188, 0.5, 0.2188, 1.0, 0.1875, 1.0, 0.1875, 0.5, 0.1875, 0.5, 0.1875, 1.0, 0.1562, 1.0, 0.1562, 0.5, 0.1562, 0.5, 0.1562, 1.0, 0.125, 1.0, 0.125, 0.5, 0.125, 0.5, 0.125, 1.0, 0.09375, 1.0, 0.09375, 0.5, 0.09375, 0.5, 0.09375, 1.0, 0.0625, 1.0, 0.0625, 0.5, 0.125, 1.0, 0.1562, 1.0, 0.1562, 1.0, 0.125, 1.0, 0.0625, 0.5, 0.0625, 1.0, 0.03125, 1.0, 0.03125, 0.5, 0.03125, 0.5, 0.03125, 1.0, 0.0, 1.0, 0.0, 0.5, 0.2188, 0.5, 0.1875, 0.5, 0.1875, 0.5, 0.2188, 0.5, 1.0, 0.8333, 1.0, 1.0, 0.9688, 1.0, 0.9688, 0.8333, 0.9688, 0.8333, 0.9688, 1.0, 0.9375, 1.0, 0.9375, 0.8333, 0.9375, 0.8333, 0.9375, 1.0, 0.9062, 1.0, 0.9062, 0.8333, 0.9062, 0.8333, 0.9062, 1.0, 0.875, 1.0, 0.875, 0.8333, 0.875, 0.8333, 0.875, 1.0, 0.8438, 1.0, 0.8437, 0.8333, 0.8437, 0.8333, 0.8438, 1.0, 0.8125, 1.0, 0.8125, 0.8333, 0.8125, 0.8333, 0.8125, 1.0, 0.7812, 1.0, 0.7812, 0.8333, 0.7812, 0.8333, 0.7812, 1.0, 0.75, 1.0, 0.75, 0.8333, 0.75, 0.8333, 0.75, 1.0, 0.7188, 1.0, 0.7188, 0.8333, 0.7188, 0.8333, 0.7188, 1.0, 0.6875, 1.0, 0.6875, 0.8333, 0.6875, 0.8333, 0.6875, 1.0, 0.6562, 1.0, 0.6562, 0.8333, 0.6562, 0.8333, 0.6562, 1.0, 0.625, 1.0, 0.625, 0.8333, 0.625, 0.8333, 0.625, 1.0, 0.5938, 1.0, 0.5938, 0.8333, 0.5938, 0.8333, 0.5938, 1.0, 0.5625, 1.0, 0.5625, 0.8333, 0.5625, 0.8333, 0.5625, 1.0, 0.5312, 1.0, 0.5312, 0.8333, 0.5312, 0.8333, 0.5312, 1.0, 0.5, 1.0, 0.5, 0.8333, 0.5, 0.8333, 0.5, 1.0, 0.4688, 1.0, 0.4687, 0.8333, 0.4687, 0.8333, 0.4688, 1.0, 0.4375, 1.0, 0.4375, 0.8333, 0.4375, 0.8333, 0.4375, 1.0, 0.4062, 1.0, 0.4062, 0.8333, 0.4062, 0.8333, 0.4062, 1.0, 0.375, 1.0, 0.375, 0.8333, 0.375, 0.8333, 0.375, 1.0, 0.3438, 1.0, 0.3438, 0.8333, 0.3438, 0.8333, 0.3438, 1.0, 0.3125, 1.0, 0.3125, 0.8333, 0.3125, 0.8333, 0.3125, 1.0, 0.2812, 1.0, 0.2812, 0.8333, 0.2812, 0.8333, 0.2812, 1.0, 0.25, 1.0, 0.25, 0.8333, 0.25, 0.8333, 0.25, 1.0, 0.2188, 1.0, 0.2188, 0.8333, 0.2188, 0.8333, 0.2188, 1.0, 0.1875, 1.0, 0.1875, 0.8333, 0.1875, 0.8333, 0.1875, 1.0, 0.1562, 1.0, 0.1562, 0.8333, 0.1562, 0.8333, 0.1562, 1.0, 0.125, 1.0, 0.125, 0.8333, 0.125, 0.8333, 0.125, 1.0, 0.09375, 1.0, 0.09375, 0.8333, 0.09375, 0.8333, 0.09375, 1.0, 0.0625, 1.0, 0.0625, 0.8333, 0.6875, 0.5, 0.6562, 0.5, 0.6562, 0.5, 0.6875, 0.5, 0.0625, 0.8333, 0.0625, 1.0, 0.03125, 1.0, 0.03125, 0.8333, 0.03125, 0.8333, 0.03125, 1.0, 0.0, 1.0, 0.0, 0.8333, 0.1562, 0.5, 0.125, 0.5, 0.125, 0.5, 0.1562, 0.5, 0.5938, 0.5, 0.5625, 0.5, 0.5625, 0.5, 0.5938, 0.5, 0.4062, 0.5, 0.375, 0.5, 0.375, 0.5, 0.4062, 0.5, 0.5938, 1.0, 0.625, 1.0, 0.625, 1.0, 0.5938, 1.0, 0.4062, 1.0, 0.4375, 1.0, 0.4375, 1.0, 0.4062, 1.0, 0.75, 0.5, 0.7188, 0.5, 0.7188, 0.5, 0.75, 0.5, 0.6562, 1.0, 0.6875, 1.0, 0.6875, 1.0, 0.6562, 1.0, 0.1875, 1.0, 0.2188, 1.0, 0.2188, 1.0, 0.1875, 1.0, 0.7188, 1.0, 0.75, 1.0, 0.75, 1.0, 0.7188, 1.0, 0.125, 0.5, 0.09375, 0.5, 0.09375, 0.5, 0.125, 0.5, 0.6562, 0.5, 0.625, 0.5, 0.625, 0.5, 0.6562, 0.5, 0.1875, 0.5, 0.1562, 0.5, 0.1562, 0.5, 0.1875, 0.5, 0.09375, 1.0, 0.125, 1.0, 0.125, 1.0, 0.09375, 1.0, 0.7188, 0.5, 0.6875, 0.5, 0.6875, 0.5, 0.7188, 0.5, 0.625, 1.0, 0.6562, 1.0, 0.6562, 1.0, 0.625, 1.0, 0.1562, 1.0, 0.1875, 1.0, 0.1875, 1.0, 0.1562, 1.0, 0.6875, 1.0, 0.7188, 1.0, 0.7188, 1.0, 0.6875, 1.0, 0.09375, 0.5, 0.0625, 0.5, 0.0625, 0.5, 0.09375, 0.5, 0.625, 0.5, 0.5938, 0.5, 0.5938, 0.5, 0.625, 0.5, 0.1562, 0.5, 0.125, 0.5, 0.125, 0.5, 0.1562, 0.5, 0.0625, 1.0, 0.09375, 1.0, 0.09375, 1.0, 0.0625, 1.0, 0.6875, 0.5, 0.6562, 0.5, 0.6562, 0.5, 0.6875, 0.5, 0.5938, 1.0, 0.625, 1.0, 0.625, 1.0, 0.5938, 1.0, 0.125, 1.0, 0.1562, 1.0, 0.1562, 1.0, 0.125, 1.0, 0.6562, 1.0, 0.6875, 1.0, 0.6875, 1.0, 0.6562, 1.0, 0.0625, 0.5, 0.03125, 0.5, 0.03125, 0.5, 0.0625, 0.5, 0.5938, 0.5, 0.5625, 0.5, 0.5625, 0.5, 0.5938, 0.5, 0.125, 0.5, 0.09375, 0.5, 0.09375, 0.5, 0.125, 0.5, 0.03125, 1.0, 0.0625, 1.0, 0.0625, 1.0, 0.03125, 1.0, 0.6562, 0.5, 0.625, 0.5, 0.625, 0.5, 0.6562, 0.5, 0.5625, 1.0, 0.5938, 1.0, 0.5938, 1.0, 0.5625, 1.0, 0.09375, 1.0, 0.125, 1.0, 0.125, 1.0, 0.09375, 1.0, 0.625, 1.0, 0.6562, 1.0, 0.6562, 1.0, 0.625, 1.0, 0.03125, 0.5, 0.0, 0.5, 0.0, 0.5, 0.03125, 0.5, 0.5625, 0.5, 0.5312, 0.5, 0.5312, 0.5, 0.5625, 0.5, 0.09375, 0.5, 0.0625, 0.5, 0.0625, 0.5, 0.09375, 0.5, 0.0, 1.0, 0.03125, 1.0, 0.03125, 1.0, 0.0, 1.0, 0.625, 0.5, 0.5938, 0.5, 0.5938, 0.5, 0.625, 0.5, 0.5312, 1.0, 0.5625, 1.0, 0.5625, 1.0, 0.5312, 1.0, 0.0625, 1.0, 0.09375, 1.0, 0.09375, 1.0, 0.0625, 1.0, 0.5938, 1.0, 0.625, 1.0, 0.625, 1.0, 0.5938, 1.0, 0.5312, 0.5, 0.5, 0.5, 0.5, 0.5, 0.5312, 0.5, 0.0625, 0.5, 0.03125, 0.5, 0.03125, 0.5, 0.0625, 0.5, 0.5938, 0.5, 0.5625, 0.5, 0.5625, 0.5, 0.5938, 0.5, 0.5, 1.0, 0.5312, 1.0, 0.5312, 1.0, 0.5, 1.0, 0.03125, 1.0, 0.0625, 1.0, 0.0625, 1.0, 0.03125, 1.0, 0.5625, 1.0, 0.5938, 1.0, 0.5938, 1.0, 0.5625, 1.0, 0.5, 0.5, 0.4688, 0.5, 0.4688, 0.5, 0.5, 0.5, 0.03125, 0.5, 0.0, 0.5, 0.0, 0.5, 0.03125, 0.5, 0.5625, 0.5, 0.5312, 0.5, 0.5312, 0.5, 0.5625, 0.5, 0.4688, 1.0, 0.5, 1.0, 0.5, 1.0, 0.4688, 1.0, 0.0, 1.0, 0.03125, 1.0, 0.03125, 1.0, 0.0, 1.0, 0.5312, 1.0, 0.5625, 1.0, 0.5625, 1.0, 0.5312, 1.0, 1.0, 0.5, 0.9688, 0.5, 0.9688, 0.5, 1.0, 0.5, 0.4688, 0.5, 0.4375, 0.5, 0.4375, 0.5, 0.4688, 0.5, 0.9688, 1.0, 1.0, 1.0, 1.0, 1.0, 0.9688, 1.0, 0.5312, 0.5, 0.5, 0.5, 0.5, 0.5, 0.5312, 0.5, 0.4375, 1.0, 0.4688, 1.0, 0.4688, 1.0, 0.4375, 1.0, 0.5, 1.0, 0.5312, 1.0, 0.5312, 1.0, 0.5, 1.0, 0.4375, 0.5, 0.4062, 0.5, 0.4062, 0.5, 0.4375, 0.5, 0.9688, 0.5, 0.9375, 0.5, 0.9375, 0.5, 0.9688, 0.5, 0.5, 0.5, 0.4688, 0.5, 0.4688, 0.5, 0.5, 0.5, 0.4062, 1.0, 0.4375, 1.0, 0.4375, 1.0, 0.4062, 1.0, 0.9375, 1.0, 0.9688, 1.0, 0.9688, 1.0, 0.9375, 1.0, 0.4688, 1.0, 0.5, 1.0, 0.5, 1.0, 0.4688, 1.0, 0.4062, 0.5, 0.375, 0.5, 0.375, 0.5, 0.4062, 0.5, 1.0, 0.5, 0.9688, 0.5, 0.9688, 0.5, 1.0, 0.5, 0.9375, 0.5, 0.9062, 0.5, 0.9062, 0.5, 0.9375, 0.5, 0.4688, 0.5, 0.4375, 0.5, 0.4375, 0.5, 0.4688, 0.5, 0.375, 1.0, 0.4062, 1.0, 0.4062, 1.0, 0.375, 1.0, 0.9688, 1.0, 1.0, 1.0, 1.0, 1.0, 0.9688, 1.0, 0.9062, 1.0, 0.9375, 1.0, 0.9375, 1.0, 0.9062, 1.0, 0.4375, 1.0, 0.4688, 1.0, 0.4688, 1.0, 0.4375, 1.0, 0.375, 0.5, 0.3438, 0.5, 0.3438, 0.5, 0.375, 0.5, 0.9062, 0.5, 0.875, 0.5, 0.875, 0.5, 0.9062, 0.5, 0.4375, 0.5, 0.4062, 0.5, 0.4062, 0.5, 0.4375, 0.5, 0.3438, 1.0, 0.375, 1.0, 0.375, 1.0, 0.3438, 1.0, 0.9688, 0.5, 0.9375, 0.5, 0.9375, 0.5, 0.9688, 0.5, 0.875, 1.0, 0.9062, 1.0, 0.9062, 1.0, 0.875, 1.0, 0.4062, 1.0, 0.4375, 1.0, 0.4375, 1.0, 0.4062, 1.0, 0.9375, 1.0, 0.9688, 1.0, 0.9688, 1.0, 0.9375, 1.0, 0.3438, 0.5, 0.3125, 0.5, 0.3125, 0.5, 0.3438, 0.5, 0.875, 0.5, 0.8438, 0.5, 0.8438, 0.5, 0.875, 0.5, 0.4062, 0.5, 0.375, 0.5, 0.375, 0.5, 0.4062, 0.5, 0.3125, 1.0, 0.3438, 1.0, 0.3438, 1.0, 0.3125, 1.0, 0.9375, 0.5, 0.9062, 0.5, 0.9062, 0.5, 0.9375, 0.5, 0.8438, 1.0, 0.875, 1.0, 0.875, 1.0, 0.8438, 1.0, 0.375, 1.0, 0.4062, 1.0, 0.4062, 1.0, 0.375, 1.0, 0.9062, 1.0, 0.9375, 1.0, 0.9375, 1.0, 0.9062, 1.0, 0.3125, 0.5, 0.2812, 0.5, 0.2812, 0.5, 0.3125, 0.5, 0.8438, 0.5, 0.8125, 0.5, 0.8125, 0.5, 0.8438, 0.5, 0.375, 0.5, 0.3438, 0.5, 0.3438, 0.5, 0.375, 0.5, 0.2812, 1.0, 0.3125, 1.0, 0.3125, 1.0, 0.2812, 1.0, 0.9062, 0.5, 0.875, 0.5, 0.875, 0.5, 0.9062, 0.5, 0.8125, 1.0, 0.8438, 1.0, 0.8438, 1.0, 0.8125, 1.0, 0.3438, 1.0, 0.375, 1.0, 0.375, 1.0, 0.3438, 1.0, 0.875, 1.0, 0.9062, 1.0, 0.9062, 1.0, 0.875, 1.0, 0.2812, 0.5, 0.25, 0.5, 0.25, 0.5, 0.2812, 0.5, 0.8125, 0.5, 0.7812, 0.5, 0.7812, 0.5, 0.8125, 0.5, 0.3438, 0.5, 0.3125, 0.5, 0.3125, 0.5, 0.3438, 0.5, 0.25, 1.0, 0.2812, 1.0, 0.2812, 1.0, 0.25, 1.0, 0.875, 0.5, 0.8438, 0.5, 0.8438, 0.5, 0.875, 0.5, 0.7812, 1.0, 0.8125, 1.0, 0.8125, 1.0, 0.7812, 1.0, 0.3125, 1.0, 0.3438, 1.0, 0.3438, 1.0, 0.3125, 1.0, 0.8438, 1.0, 0.875, 1.0, 0.875, 1.0, 0.8438, 1.0, 0.25, 0.5, 0.2188, 0.5, 0.2188, 0.5, 0.25, 0.5, 0.7812, 0.5, 0.75, 0.5, 0.75, 0.5, 0.7812, 0.5, 0.3125, 0.5, 0.2812, 0.5, 0.2812, 0.5, 0.3125, 0.5, 0.2188, 1.0, 0.25, 1.0, 0.25, 1.0, 0.2188, 1.0, 0.8438, 0.5, 0.8125, 0.5, 0.8125, 0.5, 0.8438, 0.5, 0.75, 1.0, 0.7812, 1.0, 0.7812, 1.0, 0.75, 1.0, 0.2812, 1.0, 0.3125, 1.0, 0.3125, 1.0, 0.2812, 1.0, 0.8125, 1.0, 0.8438, 1.0, 0.8438, 1.0, 0.8125, 1.0, 0.2188, 0.5, 0.1875, 0.5, 0.1875, 0.5, 0.2188, 0.5, 0.75, 0.5, 0.7188, 0.5, 0.7188, 0.5, 0.75, 0.5, 0.2812, 0.5, 0.25, 0.5, 0.25, 0.5, 0.2812, 0.5, 0.1875, 1.0, 0.2188, 1.0, 0.2188, 1.0, 0.1875, 1.0, 0.8125, 0.5, 0.7812, 0.5, 0.7812, 0.5, 0.8125, 0.5, 0.7188, 1.0, 0.75, 1.0, 0.75, 1.0, 0.7188, 1.0, 0.25, 1.0, 0.2812, 1.0, 0.2812, 1.0, 0.25, 1.0, 0.7812, 1.0, 0.8125, 1.0, 0.8125, 1.0, 0.7812, 1.0, 0.1875, 0.5, 0.1562, 0.5, 0.1562, 0.5, 0.1875, 0.5, 0.7188, 0.5, 0.6875, 0.5, 0.6875, 0.5, 0.7188, 0.5, 0.25, 0.5, 0.2188, 0.5, 0.2188, 0.5, 0.25, 0.5, 0.1562, 1.0, 0.1875, 1.0, 0.1875, 1.0, 0.1562, 1.0, 0.7812, 0.5, 0.75, 0.5, 0.75, 0.5, 0.7812, 0.5, 0.6875, 1.0, 0.7188, 1.0, 0.7188, 1.0, 0.6875, 1.0, 0.2188, 1.0, 0.25, 1.0, 0.25, 1.0, 0.2188, 1.0, 0.75, 1.0, 0.7812, 1.0, 0.7812, 1.0, 0.75, 1.0, 0.2968, 0.4854, 0.25, 0.49, 0.2032, 0.4854, 0.1582, 0.4717, 0.1167, 0.4496, 0.08029, 0.4197, 0.05045, 0.3833, 0.02827, 0.3418, 0.01461, 0.2968, 0.01, 0.25, 0.01461, 0.2032, 0.02827, 0.1582, 0.05045, 0.1167, 0.08029, 0.08029, 0.1167, 0.05045, 0.1582, 0.02827, 0.2032, 0.01461, 0.25, 0.01, 0.2968, 0.01461, 0.3418, 0.02827, 0.3833, 0.05045, 0.4197, 0.08029, 0.4496, 0.1167, 0.4717, 0.1582, 0.4854, 0.2032, 0.49, 0.25, 0.4854, 0.2968, 0.4717, 0.3418, 0.4496, 0.3833, 0.4197, 0.4197, 0.3833, 0.4496, 0.3418, 0.4717, 0.75, 0.49, 0.7968, 0.4854, 0.8418, 0.4717, 0.8833, 0.4496, 0.9197, 0.4197, 0.9496, 0.3833, 0.9717, 0.3418, 0.9854, 0.2968, 0.99, 0.25, 0.9854, 0.2032, 0.9717, 0.1582, 0.9496, 0.1167, 0.9197, 0.08029, 0.8833, 0.05045, 0.8418, 0.02827, 0.7968, 0.01461, 0.75, 0.01, 0.7032, 0.01461, 0.6582, 0.02827, 0.6167, 0.05045, 0.5803, 0.08029, 0.5504, 0.1167, 0.5283, 0.1582, 0.5146, 0.2032, 0.51, 0.25, 0.5146, 0.2968, 0.5283, 0.3418, 0.5504, 0.3833, 0.5803, 0.4197, 0.6167, 0.4496, 0.6582, 0.4717, 0.7032, 0.4854, 0.2968, 0.4854, 0.25, 0.49, 0.2032, 0.4854, 0.1582, 0.4717, 0.1167, 0.4496, 0.08029, 0.4197, 0.05045, 0.3833, 0.02827, 0.3418, 0.01461, 0.2968, 0.01, 0.25, 0.01461, 0.2032, 0.02827, 0.1582, 0.05045, 0.1167, 0.08029, 0.08029, 0.1167, 0.05045, 0.1582, 0.02827, 0.2032, 0.01461, 0.25, 0.01, 0.2968, 0.01461, 0.3418, 0.02827, 0.3833, 0.05045, 0.4197, 0.08029, 0.4496, 0.1167, 0.4717, 0.1582, 0.4854, 0.2032, 0.49, 0.25, 0.4854, 0.2968, 0.4717, 0.3418, 0.4496, 0.3833, 0.4197, 0.4197, 0.3833, 0.4496, 0.3418, 0.4717, 0.75, 0.49, 0.7968, 0.4854, 0.8418, 0.4717, 0.8833, 0.4496, 0.9197, 0.4197, 0.9496, 0.3833, 0.9717, 0.3418, 0.9854, 0.2968, 0.99, 0.25, 0.9854, 0.2032, 0.9717, 0.1582, 0.9496, 0.1167, 0.9197, 0.08029, 0.8833, 0.05045, 0.8418, 0.02827, 0.7968, 0.01461, 0.75, 0.01, 0.7032, 0.01461, 0.6582, 0.02827, 0.6167, 0.05045, 0.5803, 0.08029, 0.5504, 0.1167, 0.5283, 0.1582, 0.5146, 0.2032, 0.51, 0.25, 0.5146, 0.2968, 0.5283, 0.3418, 0.5504, 0.3833, 0.5803, 0.4197, 0.6167, 0.4496, 0.6582, 0.4717, 0.7032, 0.4854, 0.375, 1.0, 0.4062, 1.0, 0.4062, 1.0, 0.375, 1.0, 0.5625, 1.0, 0.5938, 1.0, 0.5938, 1.0, 0.5625, 1.0, 0.375, 0.5, 0.3438, 0.5, 0.3438, 0.5, 0.375, 0.5, 0.5625, 0.5, 0.5312, 0.5, 0.5312, 0.5, 0.5625, 0.5, 0.3438, 1.0, 0.375, 1.0, 0.375, 1.0, 0.3438, 1.0, 0.5312, 1.0, 0.5625, 1.0, 0.5625, 1.0, 0.5312, 1.0, 0.3438, 0.5, 0.3125, 0.5, 0.3125, 0.5, 0.3438, 0.5, 0.5312, 0.5, 0.5, 0.5, 0.5, 0.5, 0.5312, 0.5, 0.3125, 1.0, 0.3438, 1.0, 0.3438, 1.0, 0.3125, 1.0, 0.5, 1.0, 0.5312, 1.0, 0.5312, 1.0, 0.5, 1.0, 0.3125, 0.5, 0.2812, 0.5, 0.2812, 0.5, 0.3125, 0.5, 0.5, 0.5, 0.4688, 0.5, 0.4688, 0.5, 0.5, 0.5, 0.2812, 1.0, 0.3125, 1.0, 0.3125, 1.0, 0.2812, 1.0, 0.4688, 1.0, 0.5, 1.0, 0.5, 1.0, 0.4688, 1.0, 0.2812, 0.5, 0.25, 0.5, 0.25, 0.5, 0.2812, 0.5, 0.4688, 0.5, 0.4375, 0.5, 0.4375, 0.5, 0.4688, 0.5, 0.25, 1.0, 0.2812, 1.0, 0.2812, 1.0, 0.25, 1.0, 0.4375, 1.0, 0.4688, 1.0, 0.4688, 1.0, 0.4375, 1.0, 0.25, 0.5, 0.2188, 0.5, 0.2188, 0.5, 0.25, 0.5, 0.4375, 0.5, 0.4062, 0.5, 0.4062, 0.5, 0.4375, 0.5, 0.2188, 1.0, 0.25, 1.0, 0.25, 1.0, 0.2188, 1.0, 0.4062, 1.0, 0.4375, 1.0, 0.4375, 1.0, 0.4062, 1.0, 0.2188, 0.5, 0.1875, 0.5, 0.1875, 0.5, 0.2188, 0.5, 0.4062, 0.5, 0.375, 0.5, 0.375, 0.5, 0.4062, 0.5, 0.1875, 1.0, 0.2188, 1.0, 0.2188, 1.0, 0.1875, 1.0, 1.0, 0.5, 0.9688, 0.5, 0.9688, 0.5, 1.0, 0.5, 0.375, 1.0, 0.4062, 1.0, 0.4062, 1.0, 0.375, 1.0, 0.1875, 0.5, 0.1562, 0.5, 0.1562, 0.5, 0.1875, 0.5, 0.9688, 1.0, 1.0, 1.0, 1.0, 1.0, 0.9688, 1.0, 0.375, 0.5, 0.3438, 0.5, 0.3438, 0.5, 0.375, 0.5, 0.1562, 1.0, 0.1875, 1.0, 0.1875, 1.0, 0.1562, 1.0, 0.9688, 0.5, 0.9375, 0.5, 0.9375, 0.5, 0.9688, 0.5, 0.3438, 1.0, 0.375, 1.0, 0.375, 1.0, 0.3438, 1.0, 0.1562, 0.5, 0.125, 0.5, 0.125, 0.5, 0.1562, 0.5, 0.9375, 1.0, 0.9688, 1.0, 0.9688, 1.0, 0.9375, 1.0, 0.3438, 0.5, 0.3125, 0.5, 0.3125, 0.5, 0.3438, 0.5, 0.125, 1.0, 0.1562, 1.0, 0.1562, 1.0, 0.125, 1.0, 0.9375, 0.5, 0.9062, 0.5, 0.9062, 0.5, 0.9375, 0.5, 0.3125, 1.0, 0.3438, 1.0, 0.3438, 1.0, 0.3125, 1.0, 0.125, 0.5, 0.09375, 0.5, 0.09375, 0.5, 0.125, 0.5, 0.9062, 1.0, 0.9375, 1.0, 0.9375, 1.0, 0.9062, 1.0, 0.3125, 0.5, 0.2812, 0.5, 0.2812, 0.5, 0.3125, 0.5, 0.09375, 1.0, 0.125, 1.0, 0.125, 1.0, 0.09375, 1.0, 0.9062, 0.5, 0.875, 0.5, 0.875, 0.5, 0.9062, 0.5, 0.2812, 1.0, 0.3125, 1.0, 0.3125, 1.0, 0.2812, 1.0, 0.09375, 0.5, 0.0625, 0.5, 0.0625, 0.5, 0.09375, 0.5, 0.875, 1.0, 0.9062, 1.0, 0.9062, 1.0, 0.875, 1.0, 0.2812, 0.5, 0.25, 0.5, 0.25, 0.5, 0.2812, 0.5, 0.0625, 1.0, 0.09375, 1.0, 0.09375, 1.0, 0.0625, 1.0, 0.875, 0.5, 0.8438, 0.5, 0.8438, 0.5, 0.875, 0.5, 0.25, 1.0, 0.2812, 1.0, 0.2812, 1.0, 0.25, 1.0, 0.0625, 0.5, 0.03125, 0.5, 0.03125, 0.5, 0.0625, 0.5, 0.8438, 1.0, 0.875, 1.0, 0.875, 1.0, 0.8438, 1.0, 0.25, 0.5, 0.2188, 0.5, 0.2188, 0.5, 0.25, 0.5, 0.03125, 1.0, 0.0625, 1.0, 0.0625, 1.0, 0.03125, 1.0, 0.8438, 0.5, 0.8125, 0.5, 0.8125, 0.5, 0.8438, 0.5, 0.2188, 1.0, 0.25, 1.0, 0.25, 1.0, 0.2188, 1.0, 0.03125, 0.5, 0.0, 0.5, 0.0, 0.5, 0.03125, 0.5, 0.8125, 1.0, 0.8438, 1.0, 0.8438, 1.0, 0.8125, 1.0, 0.2188, 0.5, 0.1875, 0.5, 0.1875, 0.5, 0.2188, 0.5, 0.0, 1.0, 0.03125, 1.0, 0.03125, 1.0, 0.0, 1.0, 0.8125, 0.5, 0.7812, 0.5, 0.7812, 0.5, 0.8125, 0.5, 0.1875, 1.0, 0.2188, 1.0, 0.2188, 1.0, 0.1875, 1.0, 1.0, 0.5, 0.9688, 0.5, 0.9688, 0.5, 1.0, 0.5, 0.7812, 1.0, 0.8125, 1.0, 0.8125, 1.0, 0.7812, 1.0, 0.1875, 0.5, 0.1562, 0.5, 0.1562, 0.5, 0.1875, 0.5, 0.9688, 1.0, 1.0, 1.0, 1.0, 1.0, 0.9688, 1.0, 0.7812, 0.5, 0.75, 0.5, 0.75, 0.5, 0.7812, 0.5, 0.1562, 1.0, 0.1875, 1.0, 0.1875, 1.0, 0.1562, 1.0, 0.9688, 0.5, 0.9375, 0.5, 0.9375, 0.5, 0.9688, 0.5, 0.75, 1.0, 0.7812, 1.0, 0.7812, 1.0, 0.75, 1.0, 0.1562, 0.5, 0.125, 0.5, 0.125, 0.5, 0.1562, 0.5, 0.9375, 1.0, 0.9688, 1.0, 0.9688, 1.0, 0.9375, 1.0, 0.75, 0.5, 0.7188, 0.5, 0.7188, 0.5, 0.75, 0.5, 0.125, 1.0, 0.1562, 1.0, 0.1562, 1.0, 0.125, 1.0, 0.9375, 0.5, 0.9062, 0.5, 0.9062, 0.5, 0.9375, 0.5, 0.7188, 1.0, 0.75, 1.0, 0.75, 1.0, 0.7188, 1.0, 0.125, 0.5, 0.09375, 0.5, 0.09375, 0.5, 0.125, 0.5, 0.9062, 1.0, 0.9375, 1.0, 0.9375, 1.0, 0.9062, 1.0, 0.7188, 0.5, 0.6875, 0.5, 0.6875, 0.5, 0.7188, 0.5, 0.09375, 1.0, 0.125, 1.0, 0.125, 1.0, 0.09375, 1.0, 0.9062, 0.5, 0.875, 0.5, 0.875, 0.5, 0.9062, 0.5, 0.6875, 1.0, 0.7188, 1.0, 0.7188, 1.0, 0.6875, 1.0, 0.09375, 0.5, 0.0625, 0.5, 0.0625, 0.5, 0.09375, 0.5, 0.875, 1.0, 0.9062, 1.0, 0.9062, 1.0, 0.875, 1.0, 0.6875, 0.5, 0.6562, 0.5, 0.6562, 0.5, 0.6875, 0.5, 0.0625, 1.0, 0.09375, 1.0, 0.09375, 1.0, 0.0625, 1.0, 0.875, 0.5, 0.8438, 0.5, 0.8438, 0.5, 0.875, 0.5, 0.6562, 1.0, 0.6875, 1.0, 0.6875, 1.0, 0.6562, 1.0, 0.0625, 0.5, 0.03125, 0.5, 0.03125, 0.5, 0.0625, 0.5, 0.8438, 1.0, 0.875, 1.0, 0.875, 1.0, 0.8438, 1.0, 0.6562, 0.5, 0.625, 0.5, 0.625, 0.5, 0.6562, 0.5, 0.03125, 1.0, 0.0625, 1.0, 0.0625, 1.0, 0.03125, 1.0, 0.8438, 0.5, 0.8125, 0.5, 0.8125, 0.5, 0.8438, 0.5, 0.625, 1.0, 0.6562, 1.0, 0.6562, 1.0, 0.625, 1.0, 0.03125, 0.5, 0.0, 0.5, 0.0, 0.5, 0.03125, 0.5, 0.8125, 1.0, 0.8438, 1.0, 0.8438, 1.0, 0.8125, 1.0, 0.625, 0.5, 0.5938, 0.5, 0.5938, 0.5, 0.625, 0.5, 0.0, 1.0, 0.03125, 1.0, 0.03125, 1.0, 0.0, 1.0, 0.8125, 0.5, 0.7812, 0.5, 0.7812, 0.5, 0.8125, 0.5, 0.5938, 1.0, 0.625, 1.0, 0.625, 1.0, 0.5938, 1.0, 0.7812, 1.0, 0.8125, 1.0, 0.8125, 1.0, 0.7812, 1.0, 0.5938, 0.5, 0.5625, 0.5, 0.5625, 0.5, 0.5938, 0.5, 0.7812, 0.5, 0.75, 0.5, 0.75, 0.5, 0.7812, 0.5, 0.5625, 1.0, 0.5938, 1.0, 0.5938, 1.0, 0.5625, 1.0, 0.75, 1.0, 0.7812, 1.0, 0.7812, 1.0, 0.75, 1.0, 0.5625, 0.5, 0.5312, 0.5, 0.5312, 0.5, 0.5625, 0.5, 0.75, 0.5, 0.7188, 0.5, 0.7188, 0.5, 0.75, 0.5, 0.5312, 1.0, 0.5625, 1.0, 0.5625, 1.0, 0.5312, 1.0, 0.7188, 1.0, 0.75, 1.0, 0.75, 1.0, 0.7188, 1.0, 0.5312, 0.5, 0.5, 0.5, 0.5, 0.5, 0.5312, 0.5, 0.7188, 0.5, 0.6875, 0.5, 0.6875, 0.5, 0.7188, 0.5, 0.5, 1.0, 0.5312, 1.0, 0.5312, 1.0, 0.5, 1.0, 0.6875, 1.0, 0.7188, 1.0, 0.7188, 1.0, 0.6875, 1.0, 0.5, 0.5, 0.4688, 0.5, 0.4688, 0.5, 0.5, 0.5, 0.6875, 0.5, 0.6562, 0.5, 0.6562, 0.5, 0.6875, 0.5, 0.4688, 1.0, 0.5, 1.0, 0.5, 1.0, 0.4688, 1.0, 0.6562, 1.0, 0.6875, 1.0, 0.6875, 1.0, 0.6562, 1.0, 0.4688, 0.5, 0.4375, 0.5, 0.4375, 0.5, 0.4688, 0.5, 0.6562, 0.5, 0.625, 0.5, 0.625, 0.5, 0.6562, 0.5, 0.4375, 1.0, 0.4688, 1.0, 0.4688, 1.0, 0.4375, 1.0, 0.625, 1.0, 0.6562, 1.0, 0.6562, 1.0, 0.625, 1.0, 0.4375, 0.5, 0.4062, 0.5, 0.4062, 0.5, 0.4375, 0.5, 0.625, 0.5, 0.5938, 0.5, 0.5938, 0.5, 0.625, 0.5, 0.03125, 0.5, 0.03125, 0.6667, 0.0, 0.6667, 0.0, 0.5, 0.0625, 0.5, 0.0625, 0.6667, 0.03125, 0.6667, 0.03125, 0.5, 0.09375, 0.5, 0.09375, 0.6667, 0.0625, 0.6667, 0.0625, 0.5, 0.125, 0.5, 0.125, 0.6667, 0.09375, 0.6667, 0.09375, 0.5, 0.1562, 0.5, 0.1562, 0.6667, 0.125, 0.6667, 0.125, 0.5, 0.1875, 0.5, 0.1875, 0.6667, 0.1562, 0.6667, 0.1562, 0.5, 0.2188, 0.5, 0.2188, 0.6667, 0.1875, 0.6667, 0.1875, 0.5, 0.25, 0.5, 0.25, 0.6667, 0.2188, 0.6667, 0.2188, 0.5, 0.2812, 0.5, 0.2812, 0.6667, 0.25, 0.6667, 0.25, 0.5, 0.3125, 0.5, 0.3125, 0.6667, 0.2812, 0.6667, 0.2812, 0.5, 0.3438, 0.5, 0.3438, 0.6667, 0.3125, 0.6667, 0.3125, 0.5, 0.375, 0.5, 0.375, 0.6667, 0.3438, 0.6667, 0.3438, 0.5, 0.4062, 0.5, 0.4062, 0.6667, 0.375, 0.6667, 0.375, 0.5, 0.4375, 0.5, 0.4375, 0.6667, 0.4062, 0.6667, 0.4062, 0.5, 0.4688, 0.5, 0.4688, 0.6667, 0.4375, 0.6667, 0.4375, 0.5, 0.5, 0.5, 0.5, 0.6667, 0.4688, 0.6667, 0.4688, 0.5, 0.5312, 0.5, 0.5312, 0.6667, 0.5, 0.6667, 0.5, 0.5, 0.5625, 0.5, 0.5625, 0.6667, 0.5312, 0.6667, 0.5312, 0.5, 0.5938, 0.5, 0.5938, 0.6667, 0.5625, 0.6667, 0.5625, 0.5, 0.625, 0.5, 0.625, 0.6667, 0.5938, 0.6667, 0.5938, 0.5, 0.6562, 0.5, 0.6562, 0.6667, 0.625, 0.6667, 0.625, 0.5, 0.6875, 0.5, 0.6875, 0.6667, 0.6562, 0.6667, 0.6562, 0.5, 0.7188, 0.5, 0.7188, 0.6667, 0.6875, 0.6667, 0.6875, 0.5, 0.75, 0.5, 0.75, 0.6667, 0.7188, 0.6667, 0.7188, 0.5, 0.7812, 0.5, 0.7812, 0.6667, 0.75, 0.6667, 0.75, 0.5, 0.8125, 0.5, 0.8125, 0.6667, 0.7812, 0.6667, 0.7812, 0.5, 0.8438, 0.5, 0.8438, 0.6667, 0.8125, 0.6667, 0.8125, 0.5, 0.875, 0.5, 0.875, 0.6667, 0.8438, 0.6667, 0.8438, 0.5, 0.9062, 0.5, 0.9062, 0.6667, 0.875, 0.6667, 0.875, 0.5, 0.9375, 0.5, 0.9375, 0.6667, 0.9062, 0.6667, 0.9062, 0.5, 0.9688, 0.5, 0.9688, 0.6667, 0.9375, 0.6667, 0.9375, 0.5, 0.6562, 0.6667, 0.6875, 0.6667, 0.6875, 0.6667, 0.6562, 0.6667, 1.0, 0.5, 1.0, 0.6667, 0.9688, 0.6667, 0.9688, 0.5, 0.875, 0.8333, 0.8437, 0.8333, 0.8437, 0.8333, 0.875, 0.8333, 0.5625, 0.6667, 0.5938, 0.6667, 0.5938, 0.6667, 0.5625, 0.6667, 0.03125, 0.6667, 0.0625, 0.6667, 0.0625, 0.6667, 0.03125, 0.6667, 0.875, 0.6667, 0.9062, 0.6667, 0.9062, 0.6667, 0.875, 0.6667, 0.25, 0.6667, 0.2812, 0.6667, 0.2812, 0.6667, 0.25, 0.6667, 0.4688, 0.6667, 0.5, 0.6667, 0.5, 0.6667, 0.4688, 0.6667, 0.6875, 0.6667, 0.7188, 0.6667, 0.7188, 0.6667, 0.6875, 0.6667, 0.0625, 0.6667, 0.09375, 0.6667, 0.09375, 0.6667, 0.0625, 0.6667, 0.9062, 0.6667, 0.9375, 0.6667, 0.9375, 0.6667, 0.9062, 0.6667, 0.2812, 0.6667, 0.3125, 0.6667, 0.3125, 0.6667, 0.2812, 0.6667, 0.5, 0.6667, 0.5312, 0.6667, 0.5312, 0.6667, 0.5, 0.6667, 0.7188, 0.6667, 0.75, 0.6667, 0.75, 0.6667, 0.7188, 0.6667, 0.09375, 0.6667, 0.125, 0.6667, 0.125, 0.6667, 0.09375, 0.6667, 0.9375, 0.6667, 0.9688, 0.6667, 0.9688, 0.6667, 0.9375, 0.6667, 0.3125, 0.6667, 0.3438, 0.6667, 0.3438, 0.6667, 0.3125, 0.6667, 0.5312, 0.6667, 0.5625, 0.6667, 0.5625, 0.6667, 0.5312, 0.6667, 0.75, 0.6667, 0.7812, 0.6667, 0.7812, 0.6667, 0.75, 0.6667, 0.125, 0.6667, 0.1562, 0.6667, 0.1562, 0.6667, 0.125, 0.6667, 0.9688, 0.6667, 1.0, 0.6667, 1.0, 0.6667, 0.9688, 0.6667, 0.3438, 0.6667, 0.375, 0.6667, 0.375, 0.6667, 0.3438, 0.6667, 0.5625, 0.6667, 0.5938, 0.6667, 0.5938, 0.6667, 0.5625, 0.6667, 0.7812, 0.6667, 0.8125, 0.6667, 0.8125, 0.6667, 0.7812, 0.6667, 0.1562, 0.6667, 0.1875, 0.6667, 0.1875, 0.6667, 0.1562, 0.6667, 0.375, 0.6667, 0.4062, 0.6667, 0.4062, 0.6667, 0.375, 0.6667, 0.5938, 0.6667, 0.625, 0.6667, 0.625, 0.6667, 0.5938, 0.6667, 0.8125, 0.6667, 0.8438, 0.6667, 0.8438, 0.6667, 0.8125, 0.6667, 0.1875, 0.6667, 0.2188, 0.6667, 0.2188, 0.6667, 0.1875, 0.6667, 0.4062, 0.6667, 0.4375, 0.6667, 0.4375, 0.6667, 0.4062, 0.6667, 0.625, 0.6667, 0.6562, 0.6667, 0.6562, 0.6667, 0.625, 0.6667, 0.0, 0.6667, 0.03125, 0.6667, 0.03125, 0.6667, 0.0, 0.6667, 0.8438, 0.6667, 0.875, 0.6667, 0.875, 0.6667, 0.8438, 0.6667, 0.2188, 0.6667, 0.25, 0.6667, 0.25, 0.6667, 0.2188, 0.6667, 0.4375, 0.6667, 0.4688, 0.6667, 0.4688, 0.6667, 0.4375, 0.6667, 0.03125, 0.6667, 0.0625, 0.6667, 0.09375, 0.6667, 0.125, 0.6667, 0.1562, 0.6667, 0.1875, 0.6667, 0.2188, 0.6667, 0.25, 0.6667, 0.2812, 0.6667, 0.3125, 0.6667, 0.3438, 0.6667, 0.375, 0.6667, 0.4062, 0.6667, 0.4375, 0.6667, 0.4688, 0.6667, 0.5, 0.6667, 0.5312, 0.6667, 0.5625, 0.6667, 0.5938, 0.6667, 0.625, 0.6667, 0.6562, 0.6667, 0.6875, 0.6667, 0.7188, 0.6667, 0.75, 0.6667, 0.7812, 0.6667, 0.8125, 0.6667, 0.8438, 0.6667, 0.875, 0.6667, 0.9062, 0.6667, 0.9375, 0.6667, 0.9688, 0.6667, 1.0, 0.6667, 0.25, 0.8333, 0.2188, 0.8333, 0.2188, 0.8333, 0.25, 0.8333, 0.4687, 0.8333, 0.4375, 0.8333, 0.4375, 0.8333, 0.4687, 0.8333, 0.6875, 0.8333, 0.6562, 0.8333, 0.6562, 0.8333, 0.6875, 0.8333, 0.0625, 0.8333, 0.03125, 0.8333, 0.03125, 0.8333, 0.0625, 0.8333, 0.9062, 0.8333, 0.875, 0.8333, 0.875, 0.8333, 0.9062, 0.8333, 0.2812, 0.8333, 0.25, 0.8333, 0.25, 0.8333, 0.2812, 0.8333, 0.5, 0.8333, 0.4687, 0.8333, 0.4687, 0.8333, 0.5, 0.8333, 0.7188, 0.8333, 0.6875, 0.8333, 0.6875, 0.8333, 0.7188, 0.8333, 0.09375, 0.8333, 0.0625, 0.8333, 0.0625, 0.8333, 0.09375, 0.8333, 0.9375, 0.8333, 0.9062, 0.8333, 0.9062, 0.8333, 0.9375, 0.8333, 0.3125, 0.8333, 0.2812, 0.8333, 0.2812, 0.8333, 0.3125, 0.8333, 0.5312, 0.8333, 0.5, 0.8333, 0.5, 0.8333, 0.5312, 0.8333, 0.75, 0.8333, 0.7188, 0.8333, 0.7188, 0.8333, 0.75, 0.8333, 0.125, 0.8333, 0.09375, 0.8333, 0.09375, 0.8333, 0.125, 0.8333, 0.9688, 0.8333, 0.9375, 0.8333, 0.9375, 0.8333, 0.9688, 0.8333, 0.3438, 0.8333, 0.3125, 0.8333, 0.3125, 0.8333, 0.3438, 0.8333, 0.5625, 0.8333, 0.5312, 0.8333, 0.5312, 0.8333, 0.5625, 0.8333, 0.7812, 0.8333, 0.75, 0.8333, 0.75, 0.8333, 0.7812, 0.8333, 0.1562, 0.8333, 0.125, 0.8333, 0.125, 0.8333, 0.1562, 0.8333, 1.0, 0.8333, 0.9688, 0.8333, 0.9688, 0.8333, 1.0, 0.8333, 0.375, 0.8333, 0.3438, 0.8333, 0.3438, 0.8333, 0.375, 0.8333, 0.5938, 0.8333, 0.5625, 0.8333, 0.5625, 0.8333, 0.5938, 0.8333, 0.8125, 0.8333, 0.7812, 0.8333, 0.7812, 0.8333, 0.8125, 0.8333, 0.1875, 0.8333, 0.1562, 0.8333, 0.1562, 0.8333, 0.1875, 0.8333, 0.4062, 0.8333, 0.375, 0.8333, 0.375, 0.8333, 0.4062, 0.8333, 0.625, 0.8333, 0.5938, 0.8333, 0.5938, 0.8333, 0.625, 0.8333, 0.8437, 0.8333, 0.8125, 0.8333, 0.8125, 0.8333, 0.8437, 0.8333, 0.2188, 0.8333, 0.1875, 0.8333, 0.1875, 0.8333, 0.2188, 0.8333, 0.4375, 0.8333, 0.4062, 0.8333, 0.4062, 0.8333, 0.4375, 0.8333, 0.6562, 0.8333, 0.625, 0.8333, 0.625, 0.8333, 0.6562, 0.8333, 0.03125, 0.8333, 0.0, 0.8333, 0.0, 0.8333, 0.03125, 0.8333, 0.1562, 0.6667, 0.1875, 0.6667, 0.1875, 0.6667, 0.1562, 0.6667, 0.5938, 0.6667, 0.625, 0.6667, 0.625, 0.6667, 0.5938, 0.6667, 0.1875, 0.6667, 0.2188, 0.6667, 0.2188, 0.6667, 0.1875, 0.6667, 0.625, 0.6667, 0.6562, 0.6667, 0.6562, 0.6667, 0.625, 0.6667, 0.2188, 0.6667, 0.25, 0.6667, 0.25, 0.6667, 0.2188, 0.6667, 0.6562, 0.6667, 0.6875, 0.6667, 0.6875, 0.6667, 0.6562, 0.6667, 0.25, 0.6667, 0.2812, 0.6667, 0.2812, 0.6667, 0.25, 0.6667, 0.6875, 0.6667, 0.7188, 0.6667, 0.7188, 0.6667, 0.6875, 0.6667, 0.2812, 0.6667, 0.3125, 0.6667, 0.3125, 0.6667, 0.2812, 0.6667, 0.7188, 0.6667, 0.75, 0.6667, 0.75, 0.6667, 0.7188, 0.6667, 0.3125, 0.6667, 0.3438, 0.6667, 0.3438, 0.6667, 0.3125, 0.6667, 0.75, 0.6667, 0.7812, 0.6667, 0.7812, 0.6667, 0.75, 0.6667, 0.3438, 0.6667, 0.375, 0.6667, 0.375, 0.6667, 0.3438, 0.6667, 0.7812, 0.6667, 0.8125, 0.6667, 0.8125, 0.6667, 0.7812, 0.6667, 0.375, 0.6667, 0.4062, 0.6667, 0.4062, 0.6667, 0.375, 0.6667, 0.8125, 0.6667, 0.8438, 0.6667, 0.8438, 0.6667, 0.8125, 0.6667, 0.4062, 0.6667, 0.4375, 0.6667, 0.4375, 0.6667, 0.4062, 0.6667, 0.0, 0.6667, 0.03125, 0.6667, 0.03125, 0.6667, 0.0, 0.6667, 0.8438, 0.6667, 0.875, 0.6667, 0.875, 0.6667, 0.8438, 0.6667, 0.4375, 0.6667, 0.4688, 0.6667, 0.4688, 0.6667, 0.4375, 0.6667, 0.03125, 0.6667, 0.0625, 0.6667, 0.0625, 0.6667, 0.03125, 0.6667, 0.875, 0.6667, 0.9062, 0.6667, 0.9062, 0.6667, 0.875, 0.6667, 0.4688, 0.6667, 0.5, 0.6667, 0.5, 0.6667, 0.4688, 0.6667, 0.0625, 0.6667, 0.09375, 0.6667, 0.09375, 0.6667, 0.0625, 0.6667, 0.9062, 0.6667, 0.9375, 0.6667, 0.9375, 0.6667, 0.9062, 0.6667, 0.5, 0.6667, 0.5312, 0.6667, 0.5312, 0.6667, 0.5, 0.6667, 0.09375, 0.6667, 0.125, 0.6667, 0.125, 0.6667, 0.09375, 0.6667, 0.9375, 0.6667, 0.9688, 0.6667, 0.9688, 0.6667, 0.9375, 0.6667, 0.5312, 0.6667, 0.5625, 0.6667, 0.5625, 0.6667, 0.5312, 0.6667, 0.125, 0.6667, 0.1562, 0.6667, 0.1562, 0.6667, 0.125, 0.6667, 0.9688, 0.6667, 1.0, 0.6667, 1.0, 0.6667, 0.9688, 0.6667])
me_cube_001.materials.append(mat_material)
me_cube_001.materials.append(mat_material_001)
me_cube_001.materials.append(mat_material_002)
me_cube_001.update()

# ---- objects
ob_cube = bpy.data.objects.new('Cube', me_cube)
ob_cube_001 = bpy.data.objects.new('Cube.001', me_cube_001)

# ---- transforms, parenting, visibility, modifiers, constraints
ob_cube.location = (0.0, 0.0, 0.0)
ob_cube_001.location = (0.0, 0.0, 0.0)
_m = ob_cube_001.modifiers.new('Subdivision', 'SUBSURF')
_m = ob_cube_001.modifiers.new('Boolean', 'BOOLEAN')

# ---- collection membership
col_collection.objects.link(ob_cube)
col_collection.objects.link(ob_cube_001)

# ---- scene / render settings (as saved in the file)
scene.frame_start = 1; scene.frame_end = 250; scene.frame_set(1)
scene.render.engine = 'BLENDER_EEVEE_NEXT'
scene.cycles.sampling_pattern = 'TABULATED_SOBOL'
scene.view_settings.view_transform = 'Filmic'
bpy.context.view_layer.update()

# ---- added for rendering (the .blend has no active camera and no usable light): camera, sun
cam_auto = bpy.data.cameras.new('AutoCamera')
cam_auto.lens = 50.0
cam_auto.sensor_width = 36.0
cam_auto.clip_end = 1000.0
ob_auto_camera = bpy.data.objects.new('AutoCamera', cam_auto)
scene.collection.objects.link(ob_auto_camera)
ob_auto_camera.location = (4.30714, -5.18626, 3.98673)
ob_auto_camera.rotation_euler = (1.09748, -7.21219e-08, 0.694738)
scene.camera = ob_auto_camera
light_auto_sun = bpy.data.lights.new('AutoSun', 'SUN')
light_auto_sun.energy = 3.0
light_auto_sun.angle = 0.0523599
ob_auto_sun = bpy.data.objects.new('AutoSun', light_auto_sun)
scene.collection.objects.link(ob_auto_sun)
ob_auto_sun.rotation_euler = (0.872665, 0.174533, 0.523599)
bpy.context.view_layer.update()
